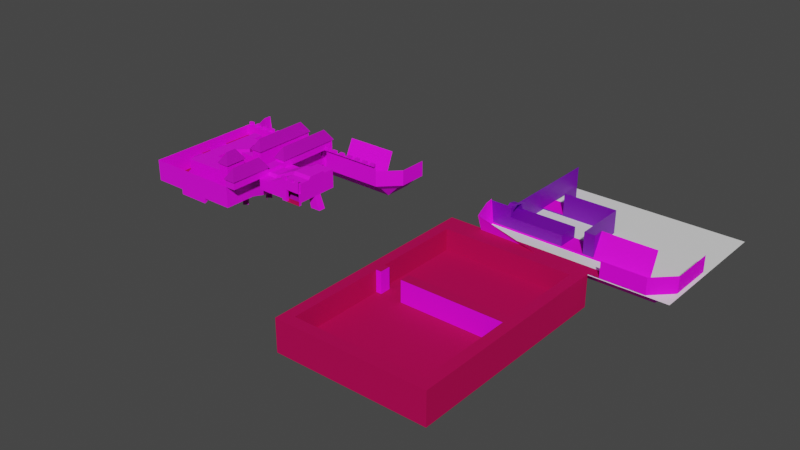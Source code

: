 # Source: sb_skatepark.blend  (saved by Blender 2.83.19; exported with 4.5.12 LTS)
import bpy
from mathutils import Matrix  # noqa: F401  (used for matrix-valued properties, if any)

bpy.ops.wm.read_factory_settings(use_empty=True)
scene = bpy.context.scene
scene.name = 'Scene'

# ---- collections
col_object = bpy.data.collections.new('Object'); scene.collection.children.link(col_object)
col_scene = bpy.data.collections.new('Scene'); scene.collection.children.link(col_scene)

# ---- images (referenced by path relative to the original .blend; pixels are not part of the script)
import os
ASSET_DIR = os.environ.get("B2B_ASSET_DIR", "")  # directory of the original .blend (textures are referenced by path, not embedded)
HERE = os.path.dirname(os.path.abspath(__file__))  # packed textures are extracted next to this script under _unpacked/

def load_image(name, relpath, width, height, colorspace="sRGB"):
    """Load a texture the original file referenced (path relative to the .blend, or extracted next to this script)."""
    p = next((c for c in (os.path.join(HERE, relpath), os.path.join(ASSET_DIR, relpath)) if relpath and os.path.exists(c)), "")
    if p:
        img = bpy.data.images.load(p, check_existing=True)
        img.name = name
    else:  # same state as the original file: an image datablock whose file is absent (Cycles renders it pink)
        img = bpy.data.images.new(name, width, height)
        img.source = "FILE"
        img.filepath = "//" + (relpath or name)
    img.colorspace_settings.name = colorspace
    return img
img_tx_floor_png_003 = load_image('tx_floor.png.003', 'tx_floor.png', 1024, 1024, 'sRGB')
img_tx_wall_black_200_png = load_image('tx_wall_black_200.png', 'tx_wall_black_200.png', 1024, 1024, 'sRGB')
img_tx_plank_flooring_200_png = load_image('tx_plank_flooring_200.png', 'tx_plank_flooring_200.png', 1024, 1024, 'sRGB')
img_tx_wall_black_200_png_001 = load_image('tx_wall_black_200.png.001', 'tx_wall_black_200.png', 1024, 1024, 'sRGB')
img_tx_floor_png_001 = load_image('tx_floor.png.001', 'tx_floor.png', 1024, 1024, 'sRGB')
img_tx_cliff_floor_200_png_003 = load_image('tx_cliff_floor_200.png.003', 'tx_cliff_floor_200.png', 1024, 1024, 'sRGB')
img_tx_wall_png_001 = load_image('tx_wall.png.001', 'tx_wall.png', 1024, 1024, 'sRGB')
img_tx_grass_200_png = load_image('tx_grass_200.png', 'tx_grass_200.png', 1024, 1024, 'sRGB')
img_tx_cliff_floor_200_png_001 = load_image('tx_cliff_floor_200.png.001', 'tx_cliff_floor_200.png', 1024, 1024, 'sRGB')

# ---- materials (node trees are filled in below, after node groups)
mat_tri_planks = bpy.data.materials.new('tri_planks')
mat_tri_planks.use_transparent_shadow = False
mat_wall = bpy.data.materials.new('Wall')
mat_wall.use_transparent_shadow = False
mat_uv_planks_001 = bpy.data.materials.new('uv_Planks.001')
mat_uv_planks_001.use_transparent_shadow = False
mat_wall_001 = bpy.data.materials.new('Wall.001')
mat_wall_001.use_transparent_shadow = False
mat_carpet2_001 = bpy.data.materials.new('Carpet2.001')
mat_carpet2_001.use_transparent_shadow = False
mat_cavewall_001 = bpy.data.materials.new('CaveWall.001')
mat_cavewall_001.use_transparent_shadow = False
mat_uv_wall_001 = bpy.data.materials.new('uv_Wall.001')
mat_uv_wall_001.use_transparent_shadow = False
mat_walls = bpy.data.materials.new('Walls')
mat_walls.use_transparent_shadow = False
mat_grass = bpy.data.materials.new('Grass')
mat_grass.use_transparent_shadow = False
mat_uv_riverrock = bpy.data.materials.new('uv_RiverRock')
mat_uv_riverrock.use_transparent_shadow = False

# ---- material node trees
mat_tri_planks.use_nodes = True; mat_tri_planks.node_tree.nodes.clear()
_N = mat_tri_planks.node_tree.nodes; _L = mat_tri_planks.node_tree.links
n0 = _N.new('ShaderNodeBsdfPrincipled'); n0.name = 'Principled BSDF'; n0.location = (10, 300)
n0.distribution = 'GGX'
n0.subsurface_method = 'BURLEY'
n0.inputs[2].default_value = 0.7292
n0.inputs[3].default_value = 1.45
n0.inputs[13].default_value = 0.2188
n0.inputs[27].default_value = (0.0, 0.0, 0.0, 1.0)
n0.inputs[28].default_value = 1.0
n1 = _N.new('ShaderNodeOutputMaterial'); n1.name = 'Material Output'; n1.location = (300, 300)
n2 = _N.new('ShaderNodeTexCoord'); n2.name = 'Texture Coordinate'; n2.location = (-969, 125)
n3 = _N.new('ShaderNodeMapping'); n3.name = 'Mapping'; n3.location = (-750, 167)
n3.inputs[3].default_value = (4.0, 4.0, 2.0)
n4 = _N.new('ShaderNodeTexImage'); n4.name = 'Image Texture'; n4.location = (-545, 219)
n4.image = img_tx_floor_png_003
n4.projection = 'BOX'
n4.interpolation = 'Closest'
n5 = _N.new('ShaderNodeVectorMath'); n5.name = 'Vector Math'; n5.location = (-229, 293)
n5.operation = 'MULTIPLY'
n6 = _N.new('ShaderNodeRGB'); n6.name = 'RGB'; n6.location = (-440, 420)
n6.outputs[0].default_value = (0.5029, 0.08438, 0.08438, 1.0)
_L.new(n0.outputs[0], n1.inputs[0])
_L.new(n2.outputs[0], n3.inputs[0])
_L.new(n3.outputs[0], n4.inputs[0])
_L.new(n4.outputs[0], n5.inputs[0])
_L.new(n5.outputs[0], n0.inputs[0])
_L.new(n6.outputs[0], n5.inputs[1])
n1.is_active_output = True
mat_wall.use_nodes = True; mat_wall.node_tree.nodes.clear()
mat_uv_planks_001.use_nodes = True; mat_uv_planks_001.node_tree.nodes.clear()
_N = mat_uv_planks_001.node_tree.nodes; _L = mat_uv_planks_001.node_tree.links
n0 = _N.new('ShaderNodeBsdfPrincipled'); n0.name = 'Principled BSDF'; n0.location = (10, 300)
n0.distribution = 'GGX'
n0.subsurface_method = 'BURLEY'
n0.inputs[2].default_value = 0.7292
n0.inputs[3].default_value = 1.45
n0.inputs[13].default_value = 0.2188
n0.inputs[27].default_value = (0.0, 0.0, 0.0, 1.0)
n0.inputs[28].default_value = 1.0
n1 = _N.new('ShaderNodeOutputMaterial'); n1.name = 'Material Output'; n1.location = (300, 300)
n2 = _N.new('ShaderNodeTexImage'); n2.name = 'Image Texture'; n2.location = (-545, 219)
n2.image = img_tx_plank_flooring_200_png
n2.interpolation = 'Closest'
n3 = _N.new('ShaderNodeRGB'); n3.name = 'RGB'; n3.location = (-440, -80)
n3.outputs[0].default_value = (0.5, 0.5, 0.5, 1.0)
n4 = _N.new('ShaderNodeVectorMath'); n4.name = 'Vector Math'; n4.location = (-220, 80)
n4.operation = 'MULTIPLY'
_L.new(n0.outputs[0], n1.inputs[0])
_L.new(n2.outputs[0], n4.inputs[0])
_L.new(n4.outputs[0], n0.inputs[0])
_L.new(n3.outputs[0], n4.inputs[1])
n1.is_active_output = True
mat_wall_001.use_nodes = True; mat_wall_001.node_tree.nodes.clear()
mat_carpet2_001.use_nodes = True; mat_carpet2_001.node_tree.nodes.clear()
_N = mat_carpet2_001.node_tree.nodes; _L = mat_carpet2_001.node_tree.links
n0 = _N.new('ShaderNodeBsdfPrincipled'); n0.name = 'Principled BSDF'; n0.location = (10, 300)
n0.distribution = 'GGX'
n0.subsurface_method = 'BURLEY'
n0.inputs[2].default_value = 0.7292
n0.inputs[3].default_value = 1.45
n0.inputs[13].default_value = 0.2188
n0.inputs[27].default_value = (0.0, 0.0, 0.0, 1.0)
n0.inputs[28].default_value = 1.0
n1 = _N.new('ShaderNodeOutputMaterial'); n1.name = 'Material Output'; n1.location = (300, 300)
n2 = _N.new('ShaderNodeTexCoord'); n2.name = 'Texture Coordinate'; n2.location = (-969, 125)
n3 = _N.new('ShaderNodeMapping'); n3.name = 'Mapping'; n3.location = (-750, 167)
n3.inputs[3].default_value = (4.0, 4.0, 2.0)
n4 = _N.new('ShaderNodeTexImage'); n4.name = 'Image Texture'; n4.location = (-545, 219)
n4.image = img_tx_floor_png_001
n4.projection = 'BOX'
n4.interpolation = 'Closest'
n5 = _N.new('ShaderNodeVectorMath'); n5.name = 'Vector Math'; n5.location = (-229, 293)
n5.operation = 'MULTIPLY'
n6 = _N.new('ShaderNodeRGB'); n6.name = 'RGB'; n6.location = (-440, 420)
n6.outputs[0].default_value = (0.5029, 0.08438, 0.08438, 1.0)
_L.new(n0.outputs[0], n1.inputs[0])
_L.new(n2.outputs[0], n3.inputs[0])
_L.new(n3.outputs[0], n4.inputs[0])
_L.new(n4.outputs[0], n5.inputs[0])
_L.new(n5.outputs[0], n0.inputs[0])
_L.new(n6.outputs[0], n5.inputs[1])
n1.is_active_output = True
mat_cavewall_001.use_nodes = True; mat_cavewall_001.node_tree.nodes.clear()
_N = mat_cavewall_001.node_tree.nodes; _L = mat_cavewall_001.node_tree.links
n0 = _N.new('ShaderNodeBsdfPrincipled'); n0.name = 'Principled BSDF'; n0.location = (10, 300)
n0.distribution = 'GGX'
n0.subsurface_method = 'BURLEY'
n0.inputs[2].default_value = 0.7292
n0.inputs[3].default_value = 1.45
n0.inputs[13].default_value = 0.2188
n0.inputs[27].default_value = (0.0, 0.0, 0.0, 1.0)
n0.inputs[28].default_value = 1.0
n1 = _N.new('ShaderNodeOutputMaterial'); n1.name = 'Material Output'; n1.location = (300, 300)
n2 = _N.new('ShaderNodeTexCoord'); n2.name = 'Texture Coordinate'; n2.location = (-969, 125)
n3 = _N.new('ShaderNodeMapping'); n3.name = 'Mapping'; n3.location = (-750, 167)
n3.inputs[3].default_value = (16.0, 16.0, 4.0)
n4 = _N.new('ShaderNodeTexImage'); n4.name = 'Image Texture'; n4.location = (-545, 219)
n4.image = img_tx_cliff_floor_200_png_003
n4.projection = 'BOX'
n4.interpolation = 'Closest'
n5 = _N.new('ShaderNodeVectorMath'); n5.name = 'Vector Math'; n5.location = (-229, 293)
n5.operation = 'MULTIPLY'
n6 = _N.new('ShaderNodeRGB'); n6.name = 'RGB'; n6.location = (-440, 420)
n6.outputs[0].default_value = (1.0, 1.0, 1.0, 1.0)
_L.new(n0.outputs[0], n1.inputs[0])
_L.new(n2.outputs[0], n3.inputs[0])
_L.new(n3.outputs[0], n4.inputs[0])
_L.new(n4.outputs[0], n5.inputs[0])
_L.new(n5.outputs[0], n0.inputs[0])
_L.new(n6.outputs[0], n5.inputs[1])
n1.is_active_output = True
mat_uv_wall_001.use_nodes = True; mat_uv_wall_001.node_tree.nodes.clear()
_N = mat_uv_wall_001.node_tree.nodes; _L = mat_uv_wall_001.node_tree.links
n0 = _N.new('ShaderNodeBsdfPrincipled'); n0.name = 'Principled BSDF'; n0.location = (10, 300)
n0.distribution = 'GGX'
n0.subsurface_method = 'BURLEY'
n0.inputs[3].default_value = 1.45
n0.inputs[27].default_value = (0.0, 0.0, 0.0, 1.0)
n0.inputs[28].default_value = 1.0
n1 = _N.new('ShaderNodeOutputMaterial'); n1.name = 'Material Output'; n1.location = (300, 300)
n2 = _N.new('ShaderNodeTexImage'); n2.name = 'Image Texture'; n2.location = (-280, 275)
n2.image = img_tx_wall_black_200_png_001
n2.interpolation = 'Closest'
_L.new(n0.outputs[0], n1.inputs[0])
_L.new(n2.outputs[0], n0.inputs[0])
n1.is_active_output = True
mat_walls.use_nodes = True; mat_walls.node_tree.nodes.clear()
_N = mat_walls.node_tree.nodes; _L = mat_walls.node_tree.links
n0 = _N.new('ShaderNodeBsdfPrincipled'); n0.name = 'Principled BSDF'; n0.location = (10, 300)
n0.distribution = 'GGX'
n0.subsurface_method = 'BURLEY'
n0.inputs[3].default_value = 1.45
n0.inputs[27].default_value = (0.0, 0.0, 0.0, 1.0)
n0.inputs[28].default_value = 1.0
n1 = _N.new('ShaderNodeOutputMaterial'); n1.name = 'Material Output'; n1.location = (300, 300)
n2 = _N.new('ShaderNodeTexImage'); n2.name = 'Image Texture'; n2.location = (-540, 280)
n2.image = img_tx_wall_png_001
n2.projection = 'BOX'
n2.interpolation = 'Closest'
n3 = _N.new('ShaderNodeTexCoord'); n3.name = 'Texture Coordinate'; n3.location = (-960, 180)
n4 = _N.new('ShaderNodeMapping'); n4.name = 'Mapping'; n4.location = (-740, 220)
n4.inputs[3].default_value = (32.0, 32.0, 2.0)
n5 = _N.new('ShaderNodeVectorMath'); n5.name = 'Vector Math'; n5.location = (-220, 320)
n5.operation = 'MULTIPLY'
n6 = _N.new('ShaderNodeRGB'); n6.name = 'RGB'; n6.location = (-440, -20)
n6.outputs[0].default_value = (0.1738, 0.5, 0.4262, 1.0)
_L.new(n0.outputs[0], n1.inputs[0])
_L.new(n2.outputs[0], n5.inputs[0])
_L.new(n3.outputs[0], n4.inputs[0])
_L.new(n4.outputs[0], n2.inputs[0])
_L.new(n5.outputs[0], n0.inputs[0])
_L.new(n6.outputs[0], n5.inputs[1])
n1.is_active_output = True
mat_grass.use_nodes = True; mat_grass.node_tree.nodes.clear()
_N = mat_grass.node_tree.nodes; _L = mat_grass.node_tree.links
n0 = _N.new('ShaderNodeBsdfPrincipled'); n0.name = 'Principled BSDF'; n0.location = (10, 300)
n0.distribution = 'GGX'
n0.subsurface_method = 'BURLEY'
n0.inputs[2].default_value = 0.7292
n0.inputs[3].default_value = 1.45
n0.inputs[13].default_value = 0.2188
n0.inputs[27].default_value = (0.0, 0.0, 0.0, 1.0)
n0.inputs[28].default_value = 1.0
n1 = _N.new('ShaderNodeOutputMaterial'); n1.name = 'Material Output'; n1.location = (300, 300)
n2 = _N.new('ShaderNodeTexCoord'); n2.name = 'Texture Coordinate'; n2.location = (-969, 125)
n3 = _N.new('ShaderNodeMapping'); n3.name = 'Mapping'; n3.location = (-750, 167)
n3.inputs[3].default_value = (4.0, 4.0, 2.0)
n4 = _N.new('ShaderNodeTexImage'); n4.name = 'Image Texture'; n4.location = (-545, 219)
n4.image = img_tx_grass_200_png
n4.projection = 'BOX'
n4.interpolation = 'Closest'
n5 = _N.new('ShaderNodeVectorMath'); n5.name = 'Vector Math'; n5.location = (-229, 293)
n5.operation = 'MULTIPLY'
n6 = _N.new('ShaderNodeRGB'); n6.name = 'RGB'; n6.location = (-440, 420)
n6.outputs[0].default_value = (1.0, 0.8845, 0.836, 1.0)
_L.new(n0.outputs[0], n1.inputs[0])
_L.new(n2.outputs[0], n3.inputs[0])
_L.new(n3.outputs[0], n4.inputs[0])
_L.new(n4.outputs[0], n5.inputs[0])
_L.new(n5.outputs[0], n0.inputs[0])
_L.new(n6.outputs[0], n5.inputs[1])
n1.is_active_output = True
mat_uv_riverrock.use_nodes = True; mat_uv_riverrock.node_tree.nodes.clear()
_N = mat_uv_riverrock.node_tree.nodes; _L = mat_uv_riverrock.node_tree.links
n0 = _N.new('ShaderNodeBsdfPrincipled'); n0.name = 'Principled BSDF'; n0.location = (10, 300)
n0.distribution = 'GGX'
n0.subsurface_method = 'BURLEY'
n0.inputs[3].default_value = 1.45
n0.inputs[27].default_value = (0.0, 0.0, 0.0, 1.0)
n0.inputs[28].default_value = 1.0
n1 = _N.new('ShaderNodeOutputMaterial'); n1.name = 'Material Output'; n1.location = (300, 300)
n2 = _N.new('ShaderNodeTexImage'); n2.name = 'Image Texture'; n2.location = (-540, 280)
n2.image = img_tx_cliff_floor_200_png_001
n2.interpolation = 'Closest'
n3 = _N.new('ShaderNodeVectorMath'); n3.name = 'Vector Math'; n3.location = (-220, 320)
n3.operation = 'MULTIPLY'
n4 = _N.new('ShaderNodeRGB'); n4.name = 'RGB'; n4.location = (-440, -20)
n4.outputs[0].default_value = (0.1738, 0.5, 0.4262, 1.0)
_L.new(n0.outputs[0], n1.inputs[0])
_L.new(n2.outputs[0], n3.inputs[0])
_L.new(n3.outputs[0], n0.inputs[0])
_L.new(n4.outputs[0], n3.inputs[1])
n1.is_active_output = True

# ---- world
world_world = bpy.data.worlds.new('World'); scene.world = world_world
world_world.use_nodes = True; world_world.node_tree.nodes.clear()
_N = world_world.node_tree.nodes; _L = world_world.node_tree.links
n0 = _N.new('ShaderNodeOutputWorld'); n0.name = 'World Output'; n0.location = (300, 300)
n1 = _N.new('ShaderNodeBackground'); n1.name = 'Background'; n1.location = (10, 300)
n1.inputs[0].default_value = (0.05088, 0.05088, 0.05088, 1.0)
_L.new(n1.outputs[0], n0.inputs[0])
n0.is_active_output = True
world_world.color = (0.05088, 0.05088, 0.05088)
world_world.use_sun_shadow = False
world_world.sun_shadow_jitter_overblur = 0.0

# ---- meshes
me_plane = bpy.data.meshes.new('Plane')
me_plane.from_pydata([(-36.0, -36.0, -8.0), (-36.0, -4.0, -8.0), (12.0, -36.0, -8.0), (12.0, -4.0, -8.0), (-36.0, -76.0, -8.0), (-36.0, -40.0, -8.0), (12.0, -76.0, -8.0), (12.0, -40.0, -8.0), (-40.0, -80.0, 0.0), (16.0, -80.0, 0.0), (-40.0, 0.0, 0.0), (16.0, 0.0, 0.0), (-40.0, 4.0, 0.0), (20.0, 4.0, 0.0), (-40.0, 0.0, 0.0), (20.0, 0.0, 0.0), (-40.0, -80.0, -12.0), (16.0, -80.0, -12.0), (16.0, 0.0, -12.0), (-40.0, 0.0, -12.0), (-40.0, 4.0, -4.0), (20.0, 4.0, -4.0), (-36.0, -4.0, 2.384e-07), (-36.0, -36.0, 2.384e-07), (12.0, -36.0, 2.384e-07), (12.0, -4.0, 2.384e-07), (12.0, -5.714, 0.0), (12.0, -76.0, 2.384e-07), (12.0, -40.0, 2.384e-07), (-36.0, -40.0, 2.384e-07), (-36.0, -76.0, 2.384e-07), (-36.0, -74.29, 0.0), (-26.0, -36.0, -8.0), (-26.0, -40.0, -8.0), (-34.0, -36.0, -8.0), (-34.0, -40.0, -8.0), (-26.0, -40.0, 2.384e-07), (-26.0, -36.0, 2.384e-07), (-34.0, -40.0, 2.384e-07), (-34.0, -36.0, 2.384e-07)], [], [(0, 1, 22, 23), (1, 3, 25, 22), (3, 2, 24, 26, 25), (1, 0, 2, 3), (4, 5, 29, 31, 30), (7, 6, 27, 28), (6, 4, 30, 27), (5, 4, 6, 7), (13, 12, 14, 15), (17, 16, 19, 18), (10, 19, 16, 8), (8, 16, 17, 9), (9, 17, 18, 11), (11, 18, 19, 10), (12, 13, 21, 20), (12, 20, 14), (13, 15, 21), (28, 27, 30, 31, 8, 9), (10, 23, 22, 25, 26, 11), (28, 9, 11), (11, 26, 24), (23, 10, 29), (10, 8, 29), (28, 11, 24), (8, 31, 29), (24, 37, 36, 28), (33, 36, 37, 32), (32, 34, 35, 33), (38, 39, 23, 29), (34, 39, 38, 35), (29, 5, 35, 38), (28, 36, 33, 7), (23, 39, 34, 0), (2, 32, 37, 24)])
me_plane.polygons.foreach_set('material_index', [0, 0, 0, 0, 0, 0, 0, 0, 0, 0, 0, 0, 0, 0, 1, 1, 1, 0, 0, 0, 0, 0, 0, 0, 0, 0, 1, 0, 0, 1, 1, 1, 1, 1])
_uv = me_plane.uv_layers.new(name='UVMap')
_uv.uv.foreach_set('vector', [0.375, 0.0, 0.375, 0.25, 0.5417, 0.25, 0.5417, 0.0, 0.375, 0.25, 0.375, 0.5, 0.5417, 0.5, 0.5417, 0.25, 0.375, 0.5, 0.375, 0.75, 0.5417, 0.75, 0.5417, 0.5134, 0.5417, 0.5, 0.125, 0.5, 0.125, 0.75, 0.375, 0.75, 0.375, 0.5, 0.375, 0.0, 0.375, 0.25, 0.5417, 0.25, 0.5417, 0.0119, 0.5417, 0.0, 0.375, 0.5, 0.375, 0.75, 0.5417, 0.75, 0.5417, 0.5, 0.375, 0.75, 0.375, 1.0, 0.5417, 1.0, 0.5417, 0.75, 0.125, 0.5, 0.125, 0.75, 0.375, 0.75, 0.375, 0.5, 0.0, 0.0, 0.0, 0.0, 0.0, 0.0, 0.0, 0.0, 1.0, 0.0, 0.0, 0.0, 0.0, 1.0, 1.0, 1.0, 0.0, 1.0, 0.0, 1.0, 0.0, 0.0, 0.0, 0.0, 0.0, 0.0, 0.0, 0.0, 1.0, 0.0, 1.0, 0.0, 1.0, 0.0, 1.0, 0.0, 1.0, 1.0, 1.0, 1.0, 1.0, 1.0, 1.0, 1.0, 0.0, 1.0, 0.0, 1.0, 0.0, 0.0, 0.0, 0.0, 0.0, 0.0, 0.0, 0.0, 0.0, 0.0, 0.0, 0.0, 0.0, 0.0, 0.0, 0.0, 0.0, 0.0, 0.0, 0.0, 0.9286, 0.5, 0.9286, 0.05, 0.07143, 0.05, 0.07143, 0.07143, 0.0, 0.0, 1.0, 0.0, 0.0, 1.0, 0.07143, 0.55, 0.07143, 0.95, 0.9286, 0.95, 0.9286, 0.9286, 1.0, 1.0, 0.9286, 0.5, 1.0, 0.0, 1.0, 1.0, 1.0, 1.0, 0.9286, 0.9286, 0.9286, 0.55, 0.07143, 0.55, 0.0, 1.0, 0.07143, 0.5, 0.0, 1.0, 0.0, 0.0, 0.07143, 0.5, 0.9286, 0.5, 1.0, 1.0, 0.9286, 0.55, 0.0, 0.0, 0.07143, 0.07143, 0.07143, 0.5, 0.9286, 0.55, 0.7857, 0.55, 0.7857, 0.5, 0.9286, 0.5, 0.6429, 0.5167, 0.6429, 0.5167, 0.6429, 0.5333, 0.6429, 0.5333, 0.6429, 0.5333, 0.3571, 0.5333, 0.3571, 0.5167, 0.6429, 0.5167, 0.6429, 0.5, 0.6429, 0.55, 0.07143, 0.55, 0.07143, 0.5, 0.3571, 0.5333, 0.3571, 0.5333, 0.3571, 0.5167, 0.3571, 0.5167, 0.07143, 0.5, 0.375, 0.25, 0.3571, 0.5167, 0.6429, 0.5, 0.9286, 0.5, 0.7857, 0.5, 0.6429, 0.5167, 0.375, 0.5, 0.07143, 0.55, 0.6429, 0.55, 0.3571, 0.5333, 0.375, 0.0, 0.375, 0.75, 0.6429, 0.5333, 0.6429, 0.5333, 0.9286, 0.55])
me_plane.materials.append(mat_tri_planks)
me_plane.materials.append(mat_wall)
me_plane.use_remesh_fix_poles = True
me_plane.use_remesh_preserve_attributes = False
me_plane.use_mirror_vertex_groups = False
me_plane.update()
me_level2_001 = bpy.data.meshes.new('Level2.001')
me_level2_001.from_pydata([(-4.0, -4.0, 0.0), (4.0, -4.0, 0.0), (-4.0, 7.0, 0.0), (4.0, 7.0, 0.0), (-4.0, -4.0, 4.0), (4.0, -4.0, 4.0), (-4.0, 7.0, 4.0), (4.0, 7.0, 4.0), (-4.0, -4.0, -2.0), (4.0, -4.0, -2.0), (4.0, -12.0, 4.0), (-4.0, -12.0, 4.0), (4.0, -28.0, 0.0), (-4.0, -28.0, 0.0), (4.0, -28.0, 4.0), (-4.0, -28.0, 4.0), (4.0, -32.0, 0.0), (-4.0, -32.0, 0.0), (4.0, -32.0, 4.0), (-4.0, -32.0, 4.0), (4.0, -40.0, 0.0), (-4.0, -40.0, 0.0), (-8.0, -32.0, 0.0), (-8.0, -40.0, 0.0), (4.0, -40.0, 4.0), (-4.0, -40.0, 4.0), (-8.0, -32.0, 4.0), (-8.0, -40.0, 4.0), (1.414, -12.0, 3.0), (0.0, -10.59, 3.0), (0.0, -13.41, 3.0), (-1.414, -12.0, 3.0), (0.0, -10.3, 4.0), (0.0, -10.59, -4.0), (1.697, -12.0, 4.0), (1.414, -12.0, -4.0), (-4.0, -21.2, -4.0), (-4.0, -21.41, 4.0), (-1.697, -28.0, 4.0), (-1.414, -28.0, -4.0), (-1.948, -20.0, -4.0), (-1.586, -20.0, 4.0), (-4.0, -18.8, -4.0), (-4.0, -18.59, 4.0), (4.0, -21.2, -4.0), (4.0, -21.41, 4.0), (1.948, -20.0, -4.0), (1.586, -20.0, 4.0), (0.0, -29.7, 4.0), (0.0, -29.41, -4.0), (4.0, -18.8, -4.0), (4.0, -18.59, 4.0), (1.414, -28.0, -4.0), (1.697, -28.0, 4.0), (0.0, -26.59, -4.0), (0.0, -26.3, 4.0), (-8.0, -32.0, -2.0), (-8.0, -40.0, -2.0), (-8.0, -36.0, 0.0), (-20.0, -32.0, -2.0), (-20.0, -40.0, -2.0), (-20.0, -36.0, 0.0), (-20.0, -32.0, 0.0), (-20.0, -40.0, 0.0), (-20.0, -32.0, 4.0), (-20.0, -40.0, 4.0), (-24.0, -40.0, 0.0), (-24.0, -32.0, 4.0), (-24.0, -40.0, 4.0), (-32.0, -40.0, 4.0), (-32.0, -32.0, 4.0), (-32.0, -40.0, 0.0), (-24.0, -32.0, -4.768e-07), (-32.0, -32.0, -4.768e-07), (-28.0, -32.0, -4.768e-07), (4.0, -32.0, 8.0), (-24.0, -32.0, 8.0), (-20.0, -32.0, 8.0), (-8.0, -32.0, 8.0), (-4.0, -32.0, 8.0), (-32.0, -24.0, 4.0), (-24.0, -24.0, 4.0), (-32.0, -32.0, 8.0), (-32.0, -40.0, 8.0), (-24.0, -40.0, 8.0), (-20.0, -40.0, 8.0), (-8.0, -40.0, 8.0), (-4.0, -40.0, 8.0), (4.0, -40.0, 8.0), (-28.0, -24.0, -4.768e-07), (-32.0, -24.0, 8.0), (-24.0, -24.0, 8.0), (-32.0, -20.0, 4.0), (-24.0, -20.0, 4.0), (-32.0, -20.0, 8.0), (-24.0, -20.0, 8.0), (-26.0, -24.0, 2.0), (-30.0, -24.0, 2.0), (-24.0, -16.0, 4.0), (-32.0, -16.0, 4.0), (-24.0, -16.0, 8.0), (-32.0, -16.0, 8.0), (-30.0, -20.0, 2.0), (-26.0, -20.0, 2.0), (-32.0, -24.0, -4.768e-07), (-32.0, -16.0, -4.0), (-26.0, -16.0, 4.0), (-26.0, -16.0, -4.0), (-24.0, -8.0, 4.0), (-26.0, -8.0, 4.0), (-32.0, -8.0, 4.0), (-30.0, -8.0, 4.0), (-32.0, -6.0, 4.0), (-30.0, -6.0, 4.0), (-24.0, -6.0, 4.0), (-26.0, -6.0, 4.0), (-32.0, -8.0, -4.0), (-24.0, -6.0, -3.0), (-30.0, -6.0, 0.0), (-32.0, 0.0, 4.0), (-30.0, 0.0, 4.0), (-30.0, -8.0, -4.0), (-26.0, -8.0, -4.0), (-30.0, 0.0, 0.0), (-26.0, 0.0, 0.0), (-26.0, -6.0, -3.0), (-24.0, -6.0, 8.0), (-24.0, -8.0, 8.0), (-32.0, -8.0, 8.0), (-26.0, -8.0, 4.0), (-26.0, -6.0, 4.0), (-30.0, -8.0, 4.0), (-30.0, -6.0, 4.0), (-24.0, 0.0, 0.0), (-24.0, 0.0, 4.0), (-24.0, 0.0, 8.0), (-32.0, -6.0, 8.0), (-32.0, 0.0, 8.0), (-32.0, 4.0, 4.0), (-30.0, 4.0, 4.0), (-24.0, 4.0, 4.0), (-24.0, 4.0, 8.0), (-20.0, 0.0, 4.0), (-20.0, 0.0, 8.0), (-20.0, 4.0, 4.0), (-20.0, 4.0, 8.0), (-20.0, -4.0, 4.0), (-20.0, -4.0, 8.0), (-20.0, 0.0, 0.0), (-20.0, -4.0, 0.0), (-18.0, 2.0, 4.0), (-16.0, 2.0, 4.0), (-14.0, 4.0, 4.0), (-20.0, 4.0, 0.0), (-18.0, 2.0, 0.0), (-16.0, 2.0, 0.0), (-14.0, 4.0, 0.0), (-12.0, -4.0, 4.0), (-12.0, -4.0, 8.0), (-12.0, 4.0, 4.0), (-12.0, 4.0, 0.0), (-12.0, 0.0, 8.0), (-16.0, -4.0, 0.0), (-16.0, -4.0, 4.0), (-16.0, -4.0, 8.0), (-12.0, 0.0, 4.0), (-12.0, 0.0, 0.0), (-16.0, 0.0, 4.0), (-16.0, 0.0, 0.0), (-12.0, -8.0, 4.0), (-12.0, -8.0, 8.0), (-16.0, -8.0, 4.0), (-16.0, -8.0, 8.0), (-4.0, -16.0, 4.0), (-4.0, -24.0, 4.0), (4.0, -24.0, 4.0), (4.0, -28.0, 8.0), (-4.0, -28.0, 8.0), (-4.0, -24.0, 8.0), (4.0, -12.0, 8.0), (-4.0, -12.0, 8.0), (-4.0, -16.0, 8.0), (-4.0, -4.0, 8.0), (4.0, -4.0, 8.0), (-10.0, -12.0, 4.0), (-14.0, -12.0, 4.0), (-8.0, -16.0, 4.0), (-8.0, -24.0, 4.0), (-14.0, -16.0, 4.0), (-18.0, -16.0, 4.0), (-14.0, -24.0, 4.0), (-18.0, -24.0, 4.0), (-10.0, -12.0, 8.0), (-14.0, -12.0, 8.0), (-8.0, -16.0, 8.0), (-8.0, -24.0, 8.0), (-14.0, -16.0, 8.0), (-18.0, -16.0, 8.0), (-14.0, -24.0, 8.0), (-18.0, -24.0, 8.0), (4.0, 7.0, 8.0), (8.0, -29.0, 8.0), (20.0, -28.0, 12.0), (28.0, -28.0, 13.0), (-1.414, -28.0, 3.0), (0.0, -29.41, 3.0), (0.0, -26.59, 3.0), (1.414, -28.0, 3.0), (0.0, -13.41, -4.0), (0.0, -13.7, 4.0), (-1.414, -12.0, -4.0), (-1.697, -12.0, 4.0), (0.0, -29.7, 3.5), (-1.697, -28.0, 3.5), (0.0, -26.3, 3.5), (1.697, -28.0, 3.5), (0.0, -13.7, 3.5), (-1.697, -12.0, 3.5), (0.0, -10.3, 3.5), (1.697, -12.0, 3.5), (-4.0, -21.2, 3.0), (-4.0, -18.8, 3.0), (-1.948, -20.0, 3.0), (4.0, -21.2, 3.0), (1.948, -20.0, 3.0), (4.0, -18.8, 3.0), (-4.0, -21.41, 3.5), (-4.0, -18.59, 3.5), (-1.586, -20.0, 3.5), (4.0, -21.41, 3.5), (1.586, -20.0, 3.5), (4.0, -18.59, 3.5), (4.0, -11.51, -0.1227), (4.0, -12.49, -0.1227), (4.0, -12.51, 0.0), (4.0, -12.0, 0.5057), (4.0, -11.49, 0.0), (4.0, -12.0, -0.07185), (-4.0, -12.49, -0.1227), (-4.0, -11.51, -0.1227), (-4.0, -11.49, 0.0), (-4.0, -12.0, 0.5057), (-4.0, -12.51, 0.0), (-4.0, -12.0, -0.07185), (-4.0, -20.49, -1.877), (-4.0, -19.51, -1.877), (-4.0, -20.0, -1.928), (4.0, -19.51, -1.877), (4.0, -20.49, -1.877), (4.0, -20.0, -1.928), (-26.0, -6.0, 3.75), (-26.0, -8.0, 3.75), (-30.0, -6.0, 3.75), (-30.0, -8.0, 3.75), (-32.0, 4.0, 8.0), (-30.0, 4.0, 8.0), (-18.0, 4.0, 8.0), (-16.0, 4.0, 8.0), (-14.0, 4.0, 8.0), (-12.0, 4.0, 8.0), (-4.0, 7.0, 8.0), (-4.0, 8.0, 0.0), (4.0, 8.0, 0.0), (-4.0, 8.0, 4.0), (4.0, 8.0, 4.0), (-4.0, 8.0, 8.0), (4.0, 8.0, 8.0), (32.0, 13.0, -6.0), (-4.0, 9.0, 8.0), (4.0, 9.0, -2.0), (4.0, 9.0, 8.0), (8.0, 9.0, -2.0), (-8.0, 9.0, -2.0), (-8.0, 6.0, 0.0), (-32.0, 6.0, 8.0), (-8.0, 6.0, 8.0), (8.0, 6.0, 0.0), (-31.0, 6.0, 6.0), (8.0, 6.0, 8.0), (-32.0, 5.0, 8.0), (-30.15, 6.0, 8.0), (-28.31, 6.0, 8.0), (-26.46, 6.0, 8.0), (-24.62, 6.0, 8.0), (-22.77, 6.0, 8.0), (-20.92, 6.0, 8.0), (-19.08, 6.0, 8.0), (-17.23, 6.0, 8.0), (-15.38, 6.0, 8.0), (-13.54, 6.0, 8.0), (-11.69, 6.0, 8.0), (-9.846, 6.0, 8.0), (-30.15, 5.0, 8.0), (-28.31, 5.0, 8.0), (-26.46, 5.0, 8.0), (-24.62, 5.0, 8.0), (-22.77, 5.0, 8.0), (-20.92, 5.0, 8.0), (-19.08, 5.0, 8.0), (-17.23, 5.0, 8.0), (-15.38, 5.0, 8.0), (-13.54, 5.0, 8.0), (-11.69, 5.0, 8.0), (-9.846, 5.0, 8.0), (-9.846, 6.0, 9.0), (-8.0, 6.0, 9.0), (-9.846, 5.0, 9.0), (-8.0, 5.0, 9.0), (-32.0, 6.0, 9.0), (-32.0, 5.0, 9.0), (-30.15, 6.0, 9.0), (-28.31, 6.0, 9.0), (-26.46, 6.0, 9.0), (-24.62, 6.0, 9.0), (-22.77, 6.0, 9.0), (-20.92, 6.0, 9.0), (-19.08, 6.0, 9.0), (-17.23, 6.0, 9.0), (-15.38, 6.0, 9.0), (-13.54, 6.0, 9.0), (-11.69, 6.0, 9.0), (-30.15, 5.0, 9.0), (-28.31, 5.0, 9.0), (-26.46, 5.0, 9.0), (-24.62, 5.0, 9.0), (-22.77, 5.0, 9.0), (-20.92, 5.0, 9.0), (-19.08, 5.0, 9.0), (-17.23, 5.0, 9.0), (-15.38, 5.0, 9.0), (-13.54, 5.0, 9.0), (-11.69, 5.0, 9.0), (32.0, 6.0, 0.0), (32.0, 6.0, 8.0), (8.0, 5.0, 8.0), (32.0, 5.0, 8.0), (9.846, 6.0, 8.0), (11.69, 6.0, 8.0), (13.54, 6.0, 8.0), (15.38, 6.0, 8.0), (17.23, 6.0, 8.0), (19.08, 6.0, 8.0), (20.92, 6.0, 8.0), (22.77, 6.0, 8.0), (24.62, 6.0, 8.0), (26.46, 6.0, 8.0), (28.31, 6.0, 8.0), (30.15, 6.0, 8.0), (9.846, 5.0, 8.0), (11.69, 5.0, 8.0), (13.54, 5.0, 8.0), (15.38, 5.0, 8.0), (17.23, 5.0, 8.0), (19.08, 5.0, 8.0), (20.92, 5.0, 8.0), (22.77, 5.0, 8.0), (24.62, 5.0, 8.0), (26.46, 5.0, 8.0), (28.31, 5.0, 8.0), (30.15, 5.0, 8.0), (30.15, 6.0, 9.0), (32.0, 6.0, 9.0), (30.15, 5.0, 9.0), (32.0, 5.0, 9.0), (8.0, 6.0, 9.0), (8.0, 5.0, 9.0), (9.846, 6.0, 9.0), (11.69, 6.0, 9.0), (13.54, 6.0, 9.0), (15.38, 6.0, 9.0), (17.23, 6.0, 9.0), (19.08, 6.0, 9.0), (20.92, 6.0, 9.0), (22.77, 6.0, 9.0), (24.62, 6.0, 9.0), (9.846, 5.0, 9.0), (11.69, 5.0, 9.0), (13.54, 5.0, 9.0), (15.38, 5.0, 9.0), (17.23, 5.0, 9.0), (19.08, 5.0, 9.0), (20.92, 5.0, 9.0), (22.77, 5.0, 9.0), (24.62, 5.0, 9.0), (26.46, 6.0, 9.0), (28.31, 6.0, 9.0), (26.46, 5.0, 9.0), (28.31, 5.0, 9.0), (8.0, 9.0, 8.0), (4.0, 5.0, 8.0), (8.0, 9.0, 11.0), (4.0, 5.0, 11.0), (-8.0, 9.0, 8.0), (-8.0, 5.0, 8.0), (-4.0, 5.0, 8.0), (-4.0, 9.0, 11.0), (-8.0, 9.0, 11.0), (-4.0, 5.0, 11.0), (-8.0, 5.0, 11.0), (-31.0, 9.0, 0.0), (-4.0, 9.0, -2.0), (-31.0, 13.0, -6.0), (-8.0, 13.0, -6.0), (8.0, 13.0, -6.0), (8.0, 16.0, 0.0), (32.0, 9.0, -2.0), (-32.0, 16.0, 8.0), (-32.0, 13.0, 8.0), (-8.0, 16.0, 0.0), (-31.0, 16.0, 0.0), (39.0, 13.0, -4.768e-07), (36.0, 13.0, -2.0), (28.0, 16.0, -2.0), (28.0, 20.0, 8.0), (8.0, 20.0, 8.0), (32.0, 6.0, 6.0), (39.0, 13.0, 6.0), (39.0, 24.0, -4.768e-07), (36.0, 24.0, -2.0), (32.0, 24.0, -6.0), (28.0, 24.0, -2.0), (39.0, 24.0, 6.0), (-3.5, 9.5, 11.0), (-8.5, 9.5, 11.0), (-3.5, 4.5, 11.0), (-8.5, 4.5, 11.0), (-6.0, 7.0, 15.0), (4.0, 9.0, 11.0), (8.0, 5.0, 11.0), (8.5, 9.5, 11.0), (3.5, 9.5, 11.0), (8.5, 4.5, 11.0), (3.5, 4.5, 11.0), (6.0, 7.0, 15.0), (4.0, -16.0, 11.0), (8.5, -16.5, 11.0), (3.5, -16.5, 11.0), (8.0, -16.0, 11.0), (6.0, -14.0, 15.0), (8.0, -16.0, 8.0), (-4.0, -16.0, 8.0), (-8.0, -16.0, 8.0), (-4.0, -16.0, 11.0), (-8.0, -16.0, 11.0), (-3.5, -16.5, 11.0), (-8.5, -16.5, 11.0), (-6.0, -14.0, 15.0), (8.0, -28.0, 8.0), (8.0, -24.0, 8.0), (8.0, -24.0, 11.0), (4.0, -28.0, 11.0), (4.0, -24.0, 11.0), (8.0, -28.0, 11.0), (8.5, -23.5, 11.0), (3.5, -23.5, 11.0), (8.5, -28.5, 11.0), (3.5, -28.5, 11.0), (6.0, -26.0, 15.0), (4.0, -40.0, 8.0), (4.0, -40.0, 11.0), (8.5, -40.5, 11.0), (3.5, -40.5, 11.0), (8.0, -40.0, 11.0), (6.0, -38.0, 15.0), (8.0, -40.0, 8.0), (-8.0, -24.0, 8.0), (-4.0, -28.0, 8.0), (-4.0, -24.0, 8.0), (-8.0, -28.0, 8.0), (-4.0, -24.0, 11.0), (-8.0, -28.0, 11.0), (-8.0, -24.0, 11.0), (-4.0, -28.0, 11.0), (-3.5, -23.5, 11.0), (-8.5, -23.5, 11.0), (-3.5, -28.5, 11.0), (-8.5, -28.5, 11.0), (-6.0, -26.0, 15.0), (-8.0, -32.0, 8.0), (-8.0, -32.0, 11.0), (-3.5, -32.5, 11.0), (-8.5, -32.5, 11.0), (-4.0, -32.0, 11.0), (-6.0, -30.0, 15.0), (-4.0, -32.0, 8.0), (8.0, -16.0, 4.0), (8.0, -24.0, 4.0), (8.0, -28.0, 4.0), (8.0, -12.0, 8.0), (8.0, -12.0, 4.0), (12.0, -28.0, 8.0), (12.0, -12.0, 8.0), (12.0, -28.0, 4.0), (12.0, -12.0, 4.0), (28.0, -28.0, 5.0), (28.0, -12.0, 5.0), (20.75, -28.0, 12.0), (20.75, -12.0, 12.0), (28.0, -28.0, 12.0), (28.0, -12.0, 12.0), (22.0, -12.0, 12.0), (22.0, -12.0, 5.0), (22.0, -28.0, 5.0), (28.0, -24.0, 5.0), (28.0, -16.0, 5.0), (12.0, -24.0, 4.0), (12.0, -16.0, 4.0), (22.0, -28.0, 12.0), (20.0, -24.0, 5.0), (20.0, -16.0, 5.0), (22.0, -12.0, 4.0), (22.0, -28.0, 4.0), (20.0, -24.0, 4.0), (20.0, -16.0, 4.0), (25.0, -24.0, 5.0), (25.0, -16.0, 5.0), (28.0, -21.33, 5.0), (28.0, -18.67, 5.0), (25.0, -18.67, 5.0), (25.0, -21.33, 5.0), (30.0, -21.33, 0.0), (30.0, -18.67, 0.0), (26.0, -18.67, 0.0), (26.0, -21.33, 0.0), (28.0, -28.0, 8.5), (22.0, -28.0, 8.5), (17.0, -28.0, 4.0), (20.0, -29.0, 5.0), (28.0, -29.0, 5.0), (28.0, -29.0, 8.5), (28.0, -28.0, 4.0), (22.0, -28.0, 4.0), (28.0, -29.0, 4.0), (22.0, -29.0, 5.0), (20.0, -29.0, 12.0), (28.0, -29.0, 12.0), (21.6, -29.0, 12.0), (23.2, -29.0, 12.0), (24.8, -29.0, 12.0), (26.4, -29.0, 12.0), (21.6, -28.0, 12.0), (23.2, -28.0, 12.0), (24.8, -28.0, 12.0), (26.4, -28.0, 12.0), (26.4, -29.0, 13.0), (28.0, -29.0, 13.0), (26.4, -28.0, 13.0), (20.0, -28.0, 13.0), (20.0, -29.0, 13.0), (21.6, -29.0, 13.0), (23.2, -29.0, 13.0), (24.8, -29.0, 13.0), (21.6, -28.0, 13.0), (23.2, -28.0, 13.0), (24.8, -28.0, 13.0), (4.0, -16.0, 8.0), (4.0, -16.0, 4.0), (4.0, -24.0, 8.0), (4.0, -23.0, 9.0), (4.0, -17.0, 9.0), (8.0, -17.0, 9.0), (8.0, -23.0, 9.0), (8.0, -17.0, 10.0), (8.0, -23.0, 10.0), (4.0, -17.0, 10.0), (4.0, -23.0, 10.0), (12.0, -16.0, 8.0), (12.0, -24.0, 8.0), (12.0, -17.0, 9.0), (12.0, -23.0, 9.0), (20.75, -16.0, 12.0), (20.75, -24.0, 12.0), (20.75, -17.0, 13.0), (20.75, -23.0, 13.0), (28.0, -16.0, 12.0), (28.0, -24.0, 12.0), (28.0, -17.0, 13.0), (28.0, -23.0, 13.0), (8.0, -16.0, 10.0), (8.0, -24.0, 10.0), (4.0, -16.0, 10.0), (4.0, -24.0, 10.0), (22.0, -29.0, 8.5), (22.0, -29.0, 4.0), (20.0, -29.0, 8.5), (20.0, -29.0, 4.0), (28.0, -29.0, 4.0), (22.0, -29.0, 4.0)], [(394, 393), (498, 203), (202, 547)], [(0, 1, 3, 2), (3, 1, 5, 7), (0, 2, 6, 4), (1, 0, 8, 9), (15, 13, 242, 241, 11, 173, 174), (233, 238, 245, 247), (10, 235, 234, 12, 14, 175, 556), (5, 1, 236, 235, 10), (0, 4, 11, 241, 240), (12, 234, 233, 247, 249, 248), (12, 248, 244, 13), (8, 0, 240, 239), (9, 8, 239, 232), (244, 246, 245, 238, 242, 13), (12, 13, 17, 16), (15, 19, 17, 13), (12, 16, 18, 14), (16, 17, 21, 20), (23, 21, 58), (21, 23, 27, 25), (16, 20, 24, 18), (20, 21, 25, 24), (19, 26, 22, 17), (210, 31, 29, 33), (216, 209, 211, 217), (218, 32, 34, 219), (208, 30, 31, 210), (32, 211, 209, 34), (214, 55, 53, 215), (215, 53, 48, 212), (227, 43, 41, 228), (228, 41, 37, 226), (47, 45, 51), (229, 45, 47, 230), (230, 47, 51, 231), (212, 48, 38, 213), (213, 38, 55, 214), (41, 43, 37), (55, 38, 48, 53), (17, 22, 58), (21, 17, 58), (56, 58, 22), (23, 58, 57), (57, 58, 61, 60), (58, 56, 59, 61), (23, 57, 60, 63), (62, 59, 56, 22), (27, 23, 63, 65), (26, 64, 62, 22), (61, 59, 62), (60, 61, 63), (72, 74, 73, 71, 66, 63, 61, 62), (62, 64, 67, 72), (65, 63, 66, 68), (69, 71, 73, 70), (68, 66, 71, 69), (64, 26, 78, 77), (25, 27, 86, 87), (26, 19, 79, 78), (89, 74, 96), (104, 73, 74, 89), (97, 104, 89), (67, 74, 72), (69, 70, 82, 83), (24, 25, 87, 88), (27, 65, 85, 86), (14, 18, 75, 176), (68, 69, 83, 84), (65, 68, 84, 85), (18, 24, 88, 75), (67, 64, 77, 76), (82, 70, 80, 90), (81, 67, 76, 91), (80, 104, 97), (73, 104, 80, 70), (94, 92, 99, 101), (91, 95, 93, 81), (80, 92, 94, 90), (67, 81, 96), (74, 67, 96), (89, 96, 97), (93, 95, 100, 98), (92, 93, 98, 106, 99), (97, 102, 92, 80), (81, 93, 103, 96), (96, 103, 102, 97), (93, 92, 102, 103), (106, 98, 108, 109), (106, 107, 105, 99), (122, 107, 106, 109), (109, 108, 114, 115), (110, 111, 113, 112), (116, 110, 99, 105), (116, 121, 111, 110), (113, 118, 123, 120), (112, 113, 120, 119), (107, 122, 121, 116, 105), (121, 122, 125, 124, 123), (121, 118, 113, 111), (118, 121, 123), (115, 125, 122, 109), (125, 115, 114, 117), (114, 108, 127, 126), (100, 127, 108, 98), (128, 101, 99, 110), (129, 130, 132, 131), (251, 253, 252, 250), (129, 251, 250, 130), (133, 124, 125, 117), (134, 133, 117, 114), (135, 134, 114, 126), (112, 136, 128, 110), (137, 136, 112, 119), (120, 123, 133, 134), (120, 134, 140, 139), (119, 120, 139, 138), (138, 139, 255, 254), (119, 138, 254, 137), (140, 141, 255, 139), (141, 140, 144, 145), (140, 134, 142, 144), (134, 135, 143, 142), (142, 143, 147, 146), (142, 146, 149, 148), (150, 256, 144), (145, 144, 256), (150, 151, 257, 256), (257, 151, 152), (152, 258, 257), (144, 153, 154, 150), (151, 155, 156, 152), (150, 154, 155, 151), (144, 142, 148, 153), (162, 163, 167, 168), (157, 163, 171, 169), (152, 159, 259, 258), (156, 160, 159, 152), (160, 166, 165, 159), (146, 147, 164, 163), (149, 146, 163, 162), (168, 167, 165, 166), (163, 157, 165, 167), (259, 159, 165, 161), (158, 161, 165, 157), (169, 171, 185, 184), (163, 164, 172, 171), (158, 157, 169, 170), (149, 162, 168, 148), (153, 148, 154), (155, 154, 148, 168), (155, 168, 166, 160, 156), (15, 174, 178, 177), (175, 14, 176, 557), (10, 556, 555, 179), (173, 11, 180, 181), (7, 5, 183), (4, 6, 182), (4, 182, 180, 11), (5, 10, 179, 183), (15, 177, 79, 19), (174, 173, 186, 187), (184, 185, 189, 188), (188, 189, 191, 190), (186, 188, 190, 187), (188, 186, 194, 196), (189, 185, 193, 197), (187, 190, 198, 195), (191, 189, 197, 199), (190, 191, 199, 198), (184, 188, 196, 192), (181, 194, 186, 173), (174, 187, 195, 178), (169, 184, 192, 170), (172, 193, 185, 171), (182, 6, 260), (7, 183, 200), (260, 6, 7, 200), (196, 194, 192), (181, 180, 192, 194), (180, 182, 170, 192), (170, 182, 158), (259, 161, 158, 182, 260), (178, 195, 79, 177), (78, 79, 195, 198), (78, 198, 199, 77), (77, 199, 197, 76), (76, 197, 95, 91), (95, 197, 193, 100), (100, 193, 172, 127), (127, 172, 164, 126), (164, 147, 126), (126, 147, 143, 135), (39, 204, 206, 54), (49, 205, 204, 39), (52, 207, 205, 49), (54, 206, 207, 52), (35, 28, 30, 208), (219, 34, 209, 216), (217, 211, 32, 218), (33, 29, 28, 35), (204, 213, 214, 206), (205, 212, 213, 204), (207, 215, 212, 205), (206, 214, 215, 207), (31, 217, 218, 29), (30, 216, 217, 31), (28, 219, 216, 30), (29, 218, 219, 28), (40, 222, 220, 36), (42, 221, 222, 40), (46, 224, 225, 50), (44, 223, 224, 46), (222, 228, 226, 220), (221, 227, 228, 222), (224, 230, 231, 225), (223, 229, 230, 224), (235, 236, 237), (241, 242, 243), (238, 233, 237, 243), (243, 237, 232, 239), (244, 248, 249, 246), (246, 249, 247, 245), (1, 9, 232, 236), (236, 232, 237), (237, 233, 234), (234, 235, 237), (242, 238, 243), (243, 239, 240), (240, 241, 243), (130, 250, 252, 132), (132, 252, 253, 131), (131, 253, 251, 129), (7, 6, 263, 264), (6, 2, 261, 263), (3, 7, 264, 262), (2, 3, 262, 261), (264, 263, 265, 266), (262, 264, 266, 270, 269), (269, 270, 388, 271), (400, 272, 392, 268), (272, 273, 275, 392), (271, 388, 278, 276), (275, 273, 277, 274, 280, 281, 282, 283, 284, 285, 286, 287, 288, 289, 290, 291), (263, 261, 400, 268, 265), (279, 292, 321, 309), (302, 290, 320, 331), (291, 290, 302, 303), (393, 275, 305, 307), (289, 288, 300, 301), (291, 303, 306, 304), (287, 286, 298, 299), (303, 393, 307, 306), (285, 284, 296, 297), (290, 289, 319, 320), (283, 282, 294, 295), (301, 302, 331, 330), (281, 280, 292, 293), (310, 308, 309, 321), (305, 304, 306, 307), (320, 319, 330, 331), (318, 317, 328, 329), (316, 315, 326, 327), (314, 313, 324, 325), (312, 311, 322, 323), (274, 279, 309, 308), (289, 301, 330, 319), (280, 274, 308, 310), (300, 288, 318, 329), (293, 294, 323, 322), (287, 299, 328, 317), (282, 281, 311, 312), (298, 286, 316, 327), (275, 291, 304, 305), (295, 296, 325, 324), (285, 297, 326, 315), (284, 283, 313, 314), (296, 284, 314, 325), (297, 298, 327, 326), (283, 295, 324, 313), (286, 285, 315, 316), (294, 282, 312, 323), (299, 300, 329, 328), (281, 293, 322, 311), (288, 287, 317, 318), (292, 280, 310, 321), (276, 278, 336, 337, 338, 339, 340, 341, 342, 343, 344, 345, 346, 347, 333, 415, 332), (334, 348, 375, 365), (254, 255, 141, 145, 256, 257, 258, 259, 393, 303), (279, 254, 303, 302, 301, 300, 299, 298, 297, 296, 295, 294, 293, 292), (337, 349, 376, 367), (347, 346, 358, 359), (358, 346, 385, 387), (345, 344, 356, 357), (340, 339, 369, 370), (343, 342, 354, 355), (278, 334, 365, 364), (341, 340, 352, 353), (350, 338, 368, 377), (339, 338, 350, 351), (353, 354, 381, 380), (337, 336, 348, 349), (366, 364, 365, 375), (361, 360, 362, 363), (374, 373, 382, 383), (372, 371, 380, 381), (370, 369, 378, 379), (368, 367, 376, 377), (356, 344, 374, 383), (355, 356, 383, 382), (348, 336, 366, 375), (343, 355, 382, 373), (342, 341, 371, 372), (349, 350, 377, 376), (354, 342, 372, 381), (336, 278, 364, 366), (341, 353, 380, 371), (333, 347, 360, 361), (344, 343, 373, 374), (351, 352, 379, 378), (352, 340, 370, 379), (359, 335, 363, 362), (347, 359, 362, 360), (338, 337, 367, 368), (339, 351, 378, 369), (335, 333, 361, 363), (385, 384, 386, 387), (346, 345, 384, 385), (345, 357, 386, 384), (357, 358, 387, 386), (270, 388, 334, 389), (388, 270, 427, 390), (270, 389, 391, 427), (432, 391, 434, 436), (334, 388, 390, 428), (397, 395, 422, 424), (268, 392, 396, 395), (392, 393, 398, 396), (398, 393, 441, 443), (394, 268, 395, 397), (200, 266, 265, 260), (271, 276, 332, 405), (272, 400, 269, 271, 403, 402), (277, 273, 272, 399), (271, 405, 267, 403), (399, 272, 402, 401), (404, 408, 402, 403), (401, 407, 399), (401, 409, 406, 407), (401, 402, 408, 409), (399, 407, 277), (405, 332, 410, 411), (405, 411, 267), (404, 403, 267, 412), (404, 412, 413, 414), (332, 415, 410), (410, 415, 416), (411, 410, 417, 418), (419, 267, 411, 418), (420, 412, 267, 419), (416, 421, 417, 410), (262, 269, 400, 261), (395, 396, 423, 422), (396, 398, 425, 423), (423, 425, 426), (424, 426, 446, 444), (424, 422, 426), (422, 423, 426), (428, 390, 429, 431), (390, 427, 430, 429), (427, 391, 432, 430), (433, 432, 436, 438), (430, 432, 433), (431, 429, 433), (429, 430, 433), (558, 561, 448, 557), (434, 437, 435, 436), (436, 435, 438), (439, 334, 578), (431, 433, 438, 435), (428, 431, 435, 437), (434, 391, 580), (441, 440, 442, 443), (443, 442, 444, 445), (445, 444, 446), (426, 425, 445, 446), (425, 398, 443, 445), (397, 424, 444, 442), (394, 397, 442, 440), (557, 176, 581), (456, 450, 459, 461), (449, 452, 579), (452, 449, 453, 455), (449, 451, 454, 453), (451, 450, 456, 454), (457, 456, 461, 463), (454, 456, 457), (455, 453, 457), (453, 454, 457), (458, 464, 462, 459), (459, 462, 460, 461), (461, 460, 463), (447, 452, 462, 464), (455, 457, 463, 460), (452, 455, 460, 462), (450, 176, 458, 459), (467, 465, 471, 469), (465, 468, 470, 471), (476, 470, 479, 481), (466, 467, 469, 472), (472, 469, 473, 475), (469, 471, 474, 473), (471, 470, 476, 474), (477, 476, 481, 483), (474, 476, 477), (475, 473, 477), (473, 474, 477), (478, 484, 482, 479), (479, 482, 480, 481), (481, 480, 483), (466, 472, 482, 484), (475, 477, 483, 480), (472, 475, 480, 482), (470, 468, 478, 479), (490, 496, 492), (505, 486, 487, 492), (487, 447, 490, 492), (493, 491, 488, 489), (501, 509, 515, 504, 495), (485, 506, 493, 489), (501, 500, 497, 493, 510), (515, 509, 508, 514, 519, 518), (494, 524, 498, 575, 503), (503, 575, 574, 504, 517, 516), (504, 574, 499, 495), (506, 485, 486, 505), (511, 512, 526), (513, 506, 505, 512), (503, 514, 508, 502, 494), (495, 499, 500, 501), (510, 513, 509, 501), (509, 513, 512, 508), (508, 512, 511, 502), (496, 507, 525, 502, 511, 526, 492), (516, 519, 514, 503), (504, 515, 518, 517), (517, 518, 522, 521), (519, 516, 520, 523), (518, 519, 523, 522), (516, 517, 521, 520), (507, 498, 524, 525), (505, 492, 526), (512, 505, 526), (502, 525, 582, 533), (524, 494, 528, 529), (524, 529, 584, 525), (494, 502, 531, 530), (531, 502, 533, 583), (533, 582, 584, 527), (494, 530, 532, 528), (534, 584, 536), (541, 537, 550, 553), (536, 537, 541, 540), (537, 538, 551, 550), (538, 539, 543, 542), (529, 535, 539), (529, 539, 538), (584, 529, 538, 537), (584, 537, 536), (544, 545, 203, 546), (548, 549, 552, 547), (550, 551, 554, 553), (538, 542, 554, 551), (534, 536, 549, 548), (543, 539, 544, 546), (539, 535, 545, 544), (536, 540, 552, 549), (493, 506, 513, 510), (448, 447, 487, 486), (448, 486, 175, 557), (489, 488, 439, 485), (485, 439, 555, 556), (486, 485, 556, 175), (497, 491, 493), (564, 559, 558, 565), (562, 564, 565, 563), (560, 562, 563, 561), (555, 439, 560, 559), (559, 560, 561, 558), (561, 560, 568, 569), (560, 439, 566, 568), (561, 569, 567, 448), (569, 568, 572, 573), (568, 566, 570, 572), (569, 573, 571, 567), (573, 572, 576, 577), (572, 570, 574, 576), (573, 577, 575, 571), (577, 576, 574, 575), (447, 448, 567, 490), (571, 496, 490, 567), (498, 507, 496, 571, 575), (499, 574, 570, 500), (500, 570, 497), (497, 570, 566, 491), (491, 566, 439, 488), (447, 448, 579), (452, 447, 579), (581, 450, 451), (176, 450, 581), (389, 555, 580), (391, 389, 580), (428, 437, 578), (334, 428, 578), (434, 580, 578, 437), (449, 579, 581, 451), (555, 559, 564, 580), (564, 562, 578, 580), (439, 578, 562, 560), (557, 581, 565, 558), (563, 565, 581, 579), (563, 579, 448, 561), (583, 533, 527, 585), (530, 531, 587, 586)])
me_level2_001.polygons.foreach_set('use_smooth', [0, 0, 0, 0, 0, 1, 0, 0, 0, 0, 1, 0, 1, 0, 0, 0, 0, 0, 0, 0, 0, 0, 0, 0, 0, 0, 0, 0, 0, 0, 0, 0, 0, 0, 0, 0, 0, 0, 0, 0, 0, 0, 0, 0, 0, 0, 0, 0, 0, 0, 0, 0, 0, 0, 0, 0, 0, 0, 0, 0, 0, 0, 0, 0, 0, 0, 0, 0, 0, 0, 0, 0, 0, 0, 0, 0, 0, 0, 0, 0, 0, 0, 0, 0, 0, 0, 0, 0, 0, 0, 0, 0, 0, 0, 0, 0, 0, 0, 0, 0, 0, 0, 0, 0, 0, 0, 0, 0, 0, 0, 0, 0, 0, 0, 0, 0, 0, 0, 0, 0, 0, 0, 0, 0, 0, 0, 0, 0, 0, 0, 0, 0, 0, 0, 0, 0, 0, 0, 0, 0, 0, 0, 0, 0, 0, 0, 0, 0, 0, 0, 0, 0, 0, 0, 0, 0, 0, 0, 0, 0, 0, 0, 0, 0, 0, 0, 0, 0, 0, 0, 0, 0, 0, 0, 0, 0, 0, 0, 0, 0, 0, 0, 0, 0, 0, 0, 0, 0, 0, 0, 0, 0, 0, 0, 0, 0, 0, 0, 0, 0, 0, 0, 0, 0, 0, 0, 0, 0, 0, 0, 0, 0, 0, 0, 0, 0, 0, 0, 1, 1, 1, 1, 0, 0, 0, 0, 0, 0, 0, 0, 0, 0, 0, 0, 0, 0, 0, 0, 0, 0, 0, 0, 0, 0, 0, 0, 0, 0, 0, 0, 0, 0, 0, 0, 0, 0, 0, 0, 0, 0, 0, 0, 0, 0, 0, 0, 0, 0, 0, 0, 0, 0, 0, 0, 0, 0, 0, 0, 0, 0, 0, 0, 0, 0, 0, 0, 0, 0, 0, 0, 0, 0, 0, 0, 0, 0, 0, 0, 0, 0, 0, 0, 0, 0, 0, 0, 0, 0, 0, 0, 0, 0, 0, 0, 0, 0, 0, 0, 0, 0, 0, 0, 0, 0, 0, 0, 0, 0, 0, 0, 0, 0, 0, 0, 0, 0, 0, 0, 0, 0, 0, 0, 0, 0, 0, 0, 0, 0, 0, 0, 0, 0, 0, 0, 0, 0, 0, 0, 0, 0, 0, 0, 0, 0, 0, 0, 0, 0, 0, 0, 0, 0, 0, 0, 0, 0, 0, 0, 0, 0, 0, 0, 0, 0, 0, 0, 0, 0, 0, 0, 0, 0, 0, 0, 0, 0, 0, 0, 0, 0, 0, 0, 0, 0, 0, 0, 0, 0, 0, 0, 0, 0, 0, 0, 0, 0, 0, 0, 0, 0, 0, 0, 0, 0, 0, 0, 0, 0, 0, 0, 0, 0, 0, 0, 0, 0, 0, 0, 0, 0, 0, 0, 0, 0, 0, 0, 0, 0, 0, 0, 0, 0, 0, 0, 0, 0, 0, 0, 0, 0, 0, 0, 0, 0, 0, 0, 0, 0, 0, 0, 0, 0, 0, 0, 0, 0, 0, 0, 0, 0, 0, 0, 0, 0, 0, 0, 0, 0, 0, 0, 0, 0, 0, 0, 0, 0, 0, 0, 0, 0, 0, 0, 0, 0, 0, 0, 0, 0, 0, 0, 0, 0, 0, 0, 0, 0, 0, 0, 0, 0, 0, 0, 0])
me_level2_001.polygons.foreach_set('material_index', [2, 1, 1, 1, 1, 2, 1, 1, 1, 1, 2, 1, 2, 1, 2, 1, 1, 2, 2, 1, 1, 1, 1, 0, 4, 4, 0, 1, 4, 4, 4, 4, 1, 4, 4, 4, 4, 1, 1, 2, 2, 1, 1, 0, 0, 1, 1, 1, 1, 1, 1, 2, 1, 1, 1, 1, 1, 1, 1, 0, 2, 1, 1, 1, 1, 1, 1, 1, 1, 1, 1, 1, 1, 1, 1, 1, 1, 1, 0, 0, 1, 1, 2, 0, 0, 2, 1, 2, 1, 1, 2, 2, 1, 1, 1, 2, 1, 1, 1, 1, 1, 1, 1, 1, 1, 0, 0, 0, 1, 1, 1, 1, 1, 1, 2, 2, 1, 1, 1, 1, 2, 1, 1, 1, 0, 1, 0, 0, 1, 1, 1, 1, 1, 1, 2, 1, 1, 1, 1, 1, 1, 2, 1, 1, 2, 1, 1, 1, 1, 1, 1, 1, 1, 1, 1, 1, 1, 1, 1, 1, 2, 2, 2, 2, 1, 4, 1, 1, 1, 4, 1, 1, 4, 4, 1, 1, 1, 1, 1, 1, 1, 1, 1, 1, 1, 1, 1, 1, 1, 1, 1, 1, 0, 0, 0, 0, 0, 4, 4, 0, 4, 4, 4, 4, 4, 4, 4, 4, 0, 0, 0, 0, 4, 4, 4, 4, 1, 1, 2, 2, 2, 2, 1, 1, 1, 1, 1, 1, 1, 0, 0, 0, 1, 1, 1, 2, 1, 1, 1, 1, 1, 1, 1, 1, 1, 1, 1, 1, 1, 1, 1, 1, 1, 1, 1, 1, 1, 1, 1, 1, 1, 1, 1, 1, 1, 1, 1, 1, 1, 1, 1, 1, 1, 1, 1, 1, 1, 1, 1, 1, 1, 1, 1, 1, 1, 1, 1, 1, 1, 1, 1, 1, 1, 1, 1, 1, 1, 1, 1, 1, 1, 1, 1, 1, 1, 1, 1, 1, 1, 1, 1, 1, 1, 1, 1, 1, 1, 1, 1, 1, 1, 1, 1, 1, 1, 1, 1, 1, 1, 1, 1, 1, 0, 1, 0, 1, 1, 1, 1, 1, 3, 3, 3, 3, 3, 3, 3, 3, 3, 3, 3, 3, 3, 3, 3, 3, 3, 3, 3, 3, 2, 0, 0, 0, 0, 0, 0, 0, 0, 0, 0, 0, 0, 0, 4, 0, 0, 1, 0, 0, 1, 1, 0, 0, 0, 0, 0, 1, 1, 0, 1, 0, 0, 0, 0, 0, 0, 0, 1, 0, 0, 1, 0, 0, 1, 1, 1, 0, 1, 0, 0, 0, 0, 0, 0, 0, 1, 0, 0, 1, 0, 0, 1, 1, 0, 1, 1, 0, 0, 1, 2, 1, 1, 1, 2, 0, 2, 0, 1, 0, 2, 0, 1, 2, 2, 4, 4, 4, 4, 1, 0, 0, 1, 1, 1, 2, 1, 1, 1, 1, 1, 1, 1, 1, 1, 1, 1, 1, 1, 1, 1, 1, 1, 1, 1, 1, 0, 1, 1, 1, 1, 2, 1, 1, 1, 1, 4, 1, 1, 4, 4, 1, 4, 4, 1, 4, 4, 1, 1, 1, 1, 1, 1, 1, 1, 1, 1, 1, 1, 1, 1, 1, 1, 1, 1, 1, 1, 1, 1, 1, 1, 1, 2])
_uv = me_level2_001.uv_layers.new(name='UVMap')
_uv.uv.foreach_set('vector', [0.0, 0.0, 1.0, 0.0, 1.0, 1.0, 0.0, 1.0, 1.0, 1.0, 1.0, 0.0, 1.0, 0.0, 1.0, 1.0, 0.0, 0.0, 0.0, 1.0, 0.0, 1.0, 0.0, 0.0, 1.0, 0.0, 0.0, 0.0, 0.0, 0.0, 1.0, 0.0, 0.0, 0.0, 0.0, 0.0, 0.0, 0.0, 0.0, 0.0, 0.0, 0.0, 0.0, 0.0, 0.0, 0.0, 1.0, 0.0, 0.0, 0.0, 0.0, 0.0, 1.0, 0.0, 1.0, 0.0, 1.0, 0.0, 0.9684, 0.0, 0.0, 0.0, 0.0, 0.0, 0.3333, 0.0, 0.6667, 0.0, 1.0, 0.0, 1.0, 0.0, 1.0, 0.0, 1.0, 0.0, 1.0, 0.0, 0.0, 0.0, 0.0, 0.0, 0.0, 0.0, 0.0, 0.0, 0.0, 0.0, 0.0, 0.0, 0.9684, 0.0, 1.0, 0.0, 1.0, 0.0, 0.994, 0.0, 0.9387, 0.0, 0.0, 0.0, 0.9387, 0.0, 0.0, 0.0, 0.0, 0.0, 0.0, 0.0, 0.0, 0.0, 0.0, 0.0, 0.0, 0.0, 1.0, 0.0, 0.0, 0.0, 0.0, 0.0, 1.0, 0.0, 0.0, 0.0, 0.0, 0.0, 0.0, 0.0, 0.0, 0.0, 0.0, 0.0, 0.0, 0.0, 0.0, 0.0, 0.0, 0.0, 0.0, 0.0, 0.0, 0.0, 0.0, 0.0, 0.0, 0.0, 0.0, 0.0, 0.0, 0.0, 0.0, 0.0, 0.0, 0.0, 0.0, 0.0, 0.0, 0.0, 0.0, 0.0, 0.0, 0.0, 0.0, 0.0, 0.0, 0.0, 0.0, 0.0, 0.0, 0.0, 0.0, 0.0, 0.0, 0.0, 0.0, 0.0, 0.0, 0.0, 0.0, 0.0, 0.0, 0.0, 0.0, 0.0, 0.0, 0.0, 0.0, 0.0, 0.0, 0.0, 0.0, 0.0, 0.0, 0.0, 0.0, 0.0, 0.0, 0.0, 0.0, 0.0, 0.0, 0.0, 0.0, 0.0, 2.168, -8.0, 2.168, -4.5, 2.875, -4.5, 2.875, -8.0, 8.0, -0.75, 8.0, -0.5, 7.151, -0.5, 7.151, -0.75, 8.0, -0.75, 8.0, -0.5, 8.849, -0.5, 8.849, -0.75, 2.875, -8.0, 2.875, -4.5, 2.168, -4.5, 2.168, -8.0, 0.625, 0.5, 0.875, 0.5, 0.875, 0.75, 0.625, 0.75, 8.0, -0.75, 8.0, -0.5, 8.849, -0.5, 8.849, -0.75, 8.849, -0.75, 8.849, -0.5, 8.0, -0.5, 8.0, -0.75, 6.0, -0.75, 6.0, -0.5, 7.207, -0.5, 7.207, -0.75, 7.207, -0.75, 7.207, -0.5, 6.0, -0.5, 6.0, -0.75, 0.625, 0.25, 0.625, 0.0, 0.625, 0.5, 10.0, -0.75, 10.0, -0.5, 8.793, -0.5, 8.793, -0.75, 8.793, -0.75, 8.793, -0.5, 10.0, -0.5, 10.0, -0.75, 8.0, -0.75, 8.0, -0.5, 7.151, -0.5, 7.151, -0.75, 7.151, -0.75, 7.151, -0.5, 8.0, -0.5, 8.0, -0.75, 0.625, 0.75, 0.625, 0.5, 0.625, 1.0, 0.625, 0.5, 0.875, 0.5, 0.875, 0.75, 0.625, 0.75, 0.0, 0.0, 0.0, 0.0, 0.0, 0.0, 0.0, 0.0, 0.0, 0.0, 0.0, 0.0, 0.0, 0.0, 0.0, 0.0, 0.0, 0.0, 0.0, 0.0, 0.0, 0.0, 0.0, 0.0, -1.125, -17.12, -1.125, -15.12, -7.125, -15.12, -7.125, -17.12, -1.125, -15.12, -1.125, -13.12, -7.125, -13.12, -7.125, -15.12, 0.0, 0.0, 0.0, 0.0, 0.0, 0.0, 0.0, 0.0, 0.0, 0.0, 0.0, 0.0, 0.0, 0.0, 0.0, 0.0, 0.0, 0.0, 0.0, 0.0, 0.0, 0.0, 0.0, 0.0, 0.0, 0.0, 0.0, 0.0, 0.0, 0.0, 0.0, 0.0, 0.0, 0.0, 0.0, 0.0, 0.0, 0.0, 0.0, 0.0, 0.0, 0.0, 0.0, 0.0, 0.0, 0.0, 0.0, 0.0, 0.0, 0.0, 0.0, 0.0, 0.0, 0.0, 0.0, 0.0, 0.0, 0.0, 0.0, 0.0, 0.0, 0.0, 0.0, 0.0, 0.0, 0.0, 0.0, 0.0, 0.0, 0.0, 0.0, 0.0, 0.0, 0.0, 0.0, 0.0, 0.0, 0.0, 0.0, 0.0, 0.0, 0.0, 0.0, 0.0, 0.0, 0.0, 0.0, 0.0, 0.0, 0.0, 0.0, 0.0, 0.0, 0.0, 0.0, 0.0, 0.0, 0.0, 0.0, 0.0, 0.0, 0.0, 0.0, 0.0, 0.0, 0.0, 0.0, 0.0, 0.0, 0.0, 0.0, 0.0, 0.0, 0.0, 0.0, 0.0, -9.125, -6.0, -13.12, -6.0, -9.125, -5.0, 0.0, 0.0, 0.0, 0.0, 0.0, 0.0, 0.0, 0.0, 0.0, 0.0, 0.0, 0.0, 0.0, 0.0, 0.0, 0.0, 0.0, 0.0, 0.0, 0.0, 0.0, 0.0, 0.0, 0.0, 0.0, 0.0, 0.0, 0.0, 0.0, 0.0, 0.0, 0.0, 0.0, 0.0, 0.0, 0.0, 0.0, 0.0, 0.0, 0.0, 0.0, 0.0, 0.0, 0.0, 0.0, 0.0, 0.0, 0.0, 0.0, 0.0, 0.0, 0.0, 0.0, 0.0, 0.0, 0.0, 0.0, 0.0, 0.0, 0.0, 0.0, 0.0, 0.0, 0.0, 0.0, 0.0, 0.0, 0.0, 0.0, 0.0, 0.0, 0.0, 0.0, 0.0, 0.0, 0.0, 0.0, 0.0, 0.0, 0.0, 0.0, 0.0, 0.0, 0.0, 0.0, 0.0, 0.0, 0.0, 0.0, 0.0, 0.0, 0.0, 0.0, 0.0, 0.0, 0.0, 0.0, 0.0, 0.0, 0.0, 0.0, 0.0, 0.0, 0.0, 0.0, 0.0, 0.0, 0.0, 0.0, 0.0, 0.0, 0.0, 0.0, 0.0, 0.0, 0.0, 0.0, 0.0, 0.0, 0.0, 0.0, 0.0, 0.0, 0.0, 0.0, 0.0, 0.0, 0.0, 0.0, 0.0, 0.0, 0.0, 0.0, 0.0, 0.0, 0.0, 0.0, 0.0, -13.12, -4.0, -9.125, -4.0, -9.125, -5.0, -13.12, -6.0, -13.12, -4.0, -9.125, -5.0, 0.0, 0.0, 0.0, 0.0, 0.0, 0.0, 0.0, 0.0, 0.0, 0.0, 0.0, 0.0, 0.0, 0.0, 0.0, 0.0, 0.0, 0.0, 0.0, 0.0, 0.0, 0.0, 0.0, 0.0, -9.125, -5.0, -7.125, -5.0, -7.125, -4.0, -9.125, -4.0, -9.125, -4.0, -7.125, -4.0, -7.125, -5.0, -9.125, -5.0, 0.0, 0.0, 0.0, 0.0, 0.0, 0.0, 0.0, 0.0, 0.0, 0.0, 0.0, 0.0, 0.0, 0.0, 0.0, 0.0, 0.0, 0.0, 0.0, 0.0, 0.0, 0.0, 0.0, 0.0, 0.0, 0.0, 0.0, 0.0, 0.0, 0.0, 0.0, 0.0, 0.0, 0.0, 0.0, 0.0, 0.0, 0.0, 0.0, 0.0, 0.0, 0.0, 0.0, 0.0, 0.0, 0.0, 0.0, 0.0, 0.0, 0.0, 0.0, 0.0, 0.0, 0.0, 0.0, 0.0, 0.0, 0.0, 0.0, 0.0, 0.0, 0.0, 0.0, 0.0, 0.0, 0.0, 0.0, 0.0, 0.0, 0.0, 0.0, 0.0, 0.0, 0.0, 0.0, 0.0, 0.0, 0.0, 0.0, 0.0, 0.0, 0.0, 0.0, 0.0, 0.0, 0.0, 0.0, 0.0, 0.0, 0.0, 0.0, 0.0, 0.0, 0.0, 0.0, 0.0, 0.0, 0.0, 0.0, 0.0, 0.0, 0.0, 0.0, 0.0, 0.0, 0.0, 0.0, 0.0, 0.0, 0.0, 0.0, 0.0, 0.0, 0.0, 0.0, 0.0, 0.0, 0.0, 0.0, 0.0, 0.0, 0.0, 0.0, 0.0, 0.0, 0.0, 0.0, 0.0, 0.0, 0.0, 0.0, 0.0, 0.0, 0.0, 0.0, 0.0, 0.0, 0.0, 0.0, 0.0, 0.0, 0.0, 0.0, 0.0, 0.0, 0.0, 0.0, 0.0, 0.0, 0.0, 0.0, 0.0, 0.0, 0.0, 0.0, 0.0, 0.0, 0.0, 0.0, 0.0, 0.0, 0.0, -10.12, -1.125, -10.12, -0.125, -12.12, -0.125, -12.12, -1.125, -10.12, -1.125, -12.12, -1.125, -12.12, -0.125, -10.12, -0.125, -1.125, -4.0, -1.125, -4.125, -0.125, -4.125, -0.125, -4.0, 0.0, 0.0, 0.0, 0.0, 0.0, 0.0, 0.0, 0.0, 0.0, 0.0, 0.0, 0.0, 0.0, 0.0, 0.0, 0.0, 0.0, 0.0, 0.0, 0.0, 0.0, 0.0, 0.0, 0.0, 0.0, 0.0, 0.0, 0.0, 0.0, 0.0, 0.0, 0.0, 0.0, 0.0, 0.0, 0.0, 0.0, 0.0, 0.0, 0.0, 0.0, 0.0, 0.0, 0.0, 0.0, 0.0, 0.0, 0.0, 0.0, 0.0, 0.0, 0.0, 0.0, 0.0, 0.0, 0.0, 0.0, 0.0, 0.0, 0.0, 0.0, 0.0, 0.0, 0.0, 0.0, 0.0, 0.0, 0.0, 0.0, 0.0, 0.0, 0.0, 0.0, 0.0, 0.0, 0.0, 0.0, 0.0, 0.0, 0.0, 0.0, 0.0, 0.0, 0.0, 0.0, 0.0, 0.0, 0.0, 0.0, 0.0, 0.0, 0.0, 0.0, 0.0, 0.0, 0.0, 0.0, 0.0, 0.0, 0.0, 0.0, 0.0, 0.0, 0.0, 0.0, 0.0, 0.0, 0.0, 0.0, 0.0, 0.0, 0.0, 0.0, 0.0, 0.0, 0.0, 0.0, 0.0, 0.0, 0.0, 0.0, 0.0, 0.0, 0.0, 0.0, 0.0, 0.0, 0.0, -6.125, -4.0, -6.125, -2.0, -7.125, -4.0, 0.0, 0.0, 0.0, 0.0, 0.0, 0.0, -6.125, -4.0, -5.125, -4.0, -5.125, -2.0, -6.125, -2.0, -5.125, -2.0, -5.125, -4.0, -4.125, -4.0, 0.0, 0.0, 0.0, 0.0, 0.0, 0.0, 0.0, 0.0, 0.0, 0.0, 0.0, 0.0, 0.0, 0.0, 0.0, 0.0, 0.0, 0.0, 0.0, 0.0, 0.0, 0.0, 0.0, 0.0, 0.0, 0.0, 0.0, 0.0, 0.0, 0.0, 0.0, 0.0, 0.0, 0.0, 0.0, 0.0, 0.0, 0.0, 0.0, 0.0, 0.0, 0.0, 0.0, 0.0, 0.0, 0.0, 0.0, 0.0, 0.0, 0.0, 0.0, 0.0, 0.0, 0.0, 0.0, 0.0, 0.0, 0.0, 0.0, 0.0, 0.0, 0.0, 0.0, 0.0, 0.0, 0.0, 0.0, 0.0, 0.0, 0.0, 0.0, 0.0, 0.0, 0.0, 0.0, 0.0, 0.0, 0.0, 0.0, 0.0, 0.0, 0.0, 0.0, 0.0, 0.0, 0.0, 0.0, 0.0, 0.0, 0.0, 0.0, 0.0, 0.0, 0.0, 0.0, 0.0, 0.0, 0.0, 0.0, 0.0, 0.0, 0.0, 0.0, 0.0, 0.0, 0.0, 0.0, 0.0, 0.0, 0.0, 0.0, 0.0, 0.0, 0.0, 0.0, 0.0, 0.0, 0.0, 0.0, 0.0, 0.0, 0.0, 0.0, 0.0, 0.0, 0.0, 0.0, 0.0, 0.0, 0.0, 0.0, 0.0, 0.0, 0.0, 0.0, 0.0, 0.0, 0.0, 0.0, 0.0, 0.0, 0.0, 0.0, 0.0, 0.0, 0.0, 0.0, 0.0, 0.0, 0.0, 0.0, 0.0, 0.0, 0.0, 0.0, 0.0, 0.0, 0.0, 0.0, 0.0, 0.0, 0.0, 0.0, 0.0, 0.0, 0.0, 0.0, 0.0, 0.0, 0.0, 0.0, 0.0, 0.0, 0.0, 0.0, 0.0, 0.0, 0.0, 0.0, 0.0, 0.0, 0.0, 0.0, 0.0, 0.0, 0.0, 0.0, 0.0, 0.0, 0.0, 0.3333, 0.0, 0.0, 0.0, 0.0, 0.0, 0.3333, 0.0, 1.0, 0.0, 0.6667, 0.0, 0.6667, 0.0, 1.0, 0.0, 0.0, 0.0, 0.0, 0.0, 0.0, 0.0, 0.0, 0.0, 1.0, 1.0, 1.0, 0.0, 1.0, 0.0, 0.0, 0.0, 0.0, 1.0, 0.0, 0.0, 0.0, 0.0, 0.0, 0.0, 0.0, 0.0, 0.0, 0.0, 1.0, 0.0, 1.0, 0.0, 1.0, 0.0, 1.0, 0.0, 0.0, 0.0, 0.0, 0.0, 0.0, 0.0, 0.0, 0.0, 0.0, 0.0, 0.0, 0.0, 0.0, 0.0, 0.0, 0.0, 0.0, 0.0, 0.0, 0.0, 0.0, 0.0, 0.0, 0.0, 0.0, 0.0, 0.0, 0.0, 0.0, 0.0, 0.0, 0.0, 0.0, 0.0, 0.0, 0.0, 0.0, 0.0, 0.0, 0.0, 0.0, 0.0, 0.0, 0.0, 0.0, 0.0, 0.0, 0.0, -1.5, -0.5, 1.0, -0.5, 1.0, 1.5, -1.5, 1.5, 0.0, 0.0, 0.0, 0.0, 0.0, 0.0, 0.0, 0.0, 0.0, 0.0, 0.0, 0.0, 0.0, 0.0, 0.0, 0.0, 0.0, 0.0, 0.0, 0.0, 0.0, 0.0, 0.0, 0.0, 3.5, -0.5, 1.0, -0.5, 1.0, 1.5, 3.5, 1.5, 0.0, 0.0, 0.0, 0.0, 0.0, 0.0, 0.0, 0.0, 0.0, 0.0, 0.0, 0.0, 0.0, 0.0, 0.0, 0.0, 1.625, -0.5, -0.875, -0.5, -0.875, 1.5, 1.625, 1.5, 1.625, 1.5, -0.875, 1.5, -0.875, -0.5, 1.625, -0.5, 0.0, 0.0, 0.0, 1.0, 0.0, 0.0, 1.0, 1.0, 1.0, 0.0, 0.0, 0.0, 0.0, 0.0, 0.0, 1.0, 1.0, 1.0, 0.0, 0.0, 0.0, 0.0, 0.0, 0.0, 0.0, 0.0, 0.0, 0.0, 0.0, 0.0, 0.0, 0.0, 0.0, 0.0, 0.0, 0.0, 0.0, 0.0, 0.0, 0.0, 0.0, 0.0, 0.0, 0.0, 0.0, 0.0, 0.0, 0.0, 0.0, 0.0, 0.0, 0.0, 0.0, 0.0, 0.0, 0.0, 0.0, 0.0, 0.0, 0.0, 0.0, 0.0, 0.0, 0.0, 0.0, 0.0, 0.0, 0.0, 0.0, 0.0, 0.0, 0.0, 0.0, 0.0, 0.0, 0.0, 0.0, 0.0, 0.0, 0.0, 0.0, 0.0, 0.0, 0.0, 0.0, 0.0, 0.0, 0.0, 0.0, 0.0, 0.0, 0.0, 0.0, 0.0, 0.0, 0.0, 0.0, 0.0, 0.0, 0.0, 0.0, 0.0, 0.0, 0.0, 0.0, 0.0, 0.0, 0.0, 0.0, 0.0, 0.0, 0.0, 0.0, 0.0, 0.0, 0.0, 0.0, 0.0, 0.0, 0.0, 0.0, 0.0, 0.0, 0.0, 0.0, 0.0, 0.0, 0.0, 0.0, 0.0, 0.0, 0.0, 0.0, 0.0, 0.0, 0.0, 2.168, -8.0, 2.168, -4.5, 2.875, -4.5, 2.875, -8.0, 2.875, -8.0, 2.875, -4.5, 2.168, -4.5, 2.168, -8.0, 3.582, -8.0, 3.582, -4.5, 2.875, -4.5, 2.875, -8.0, 2.875, -8.0, 2.875, -4.5, 3.582, -4.5, 3.582, -8.0, 3.582, -8.0, 3.582, -4.5, 2.875, -4.5, 2.875, -8.0, 8.849, -0.75, 8.849, -0.5, 8.0, -0.5, 8.0, -0.75, 7.151, -0.75, 7.151, -0.5, 8.0, -0.5, 8.0, -0.75, 2.875, -8.0, 2.875, -4.5, 3.582, -4.5, 3.582, -8.0, 7.293, -1.0, 7.151, -0.75, 8.0, -0.75, 8.0, -1.0, 8.0, -1.0, 8.0, -0.75, 7.151, -0.75, 7.293, -1.0, 8.707, -1.0, 8.849, -0.75, 8.0, -0.75, 8.0, -1.0, 8.0, -1.0, 8.0, -0.75, 8.849, -0.75, 8.707, -1.0, 7.293, -1.0, 7.151, -0.75, 8.0, -0.75, 8.0, -1.0, 8.0, -1.0, 8.0, -0.75, 7.151, -0.75, 7.293, -1.0, 8.707, -1.0, 8.849, -0.75, 8.0, -0.75, 8.0, -1.0, 8.0, -1.0, 8.0, -0.75, 8.849, -0.75, 8.707, -1.0, 1.901, -8.0, 1.901, -4.5, 0.875, -4.5, 0.875, -8.0, 0.875, -8.0, 0.875, -4.5, 1.901, -4.5, 1.901, -8.0, 3.849, -8.0, 3.849, -4.5, 4.875, -4.5, 4.875, -8.0, 4.875, -8.0, 4.875, -4.5, 3.849, -4.5, 3.849, -8.0, 7.026, -1.0, 7.207, -0.75, 6.0, -0.75, 6.0, -1.0, 6.0, -1.0, 6.0, -0.75, 7.207, -0.75, 7.026, -1.0, 8.974, -1.0, 8.793, -0.75, 10.0, -0.75, 10.0, -1.0, 10.0, -1.0, 10.0, -0.75, 8.793, -0.75, 8.974, -1.0, 1.0, 0.0, 1.0, 0.0, 1.0, 0.0, 0.0, 0.0, 0.0, 0.0, 0.0, 0.0, 0.0, 0.0, 1.0, 0.0, 1.0, 0.0, 0.0, 0.0, 0.0, 0.0, 1.0, 0.0, 1.0, 0.0, 0.0, 0.0, 0.0, 0.0, 0.9387, 0.0, 0.994, 0.0, 0.0, 0.0, 0.0, 0.0, 0.994, 0.0, 1.0, 0.0, 0.0, 0.0, 1.0, 0.0, 1.0, 0.0, 1.0, 0.0, 1.0, 0.0, 1.0, 0.0, 1.0, 0.0, 1.0, 0.0, 1.0, 0.0, 1.0, 0.0, 0.9684, 0.0, 0.9684, 0.0, 1.0, 0.0, 1.0, 0.0, 0.0, 0.0, 0.0, 0.0, 0.0, 0.0, 0.0, 0.0, -1.118e-08, 0.0, 0.0, 0.0, 0.0, 0.0, 0.0, 0.0, 0.0, 0.0, -10.12, -4.0, -10.12, -4.125, -12.12, -4.125, -12.12, -4.0, -0.125, -4.0, -0.125, -4.125, -1.125, -4.125, -1.125, -4.0, -12.12, -4.0, -12.12, -4.125, -10.12, -4.125, -10.12, -4.0, 1.0, 1.0, 0.0, 1.0, 0.0, 1.0, 1.0, 1.0, 0.0, 1.0, 0.0, 1.0, 0.0, 1.0, 0.0, 1.0, 1.0, 1.0, 1.0, 1.0, 1.0, 1.0, 1.0, 1.0, 0.0, 1.0, 1.0, 1.0, 1.0, 1.0, 0.0, 1.0, 1.0, 1.0, 0.0, 1.0, 0.0, 1.0, 1.0, 1.0, 1.0, 1.0, 1.0, 1.0, 1.0, 1.0, 1.0, 1.0, 1.0, 1.0, 1.0, 1.0, 1.0, 1.0, 1.0, 1.0, 1.0, 1.0, 0.0, 1.0, 0.0, 1.0, 0.0, 1.0, 0.0, 1.0, 0.0, 1.0, 0.0, 1.0, 0.0, 1.0, 0.0, 1.0, 1.0, 1.0, 1.0, 1.0, 1.0, 1.0, 1.0, 1.0, 0.0, 1.0, 0.0, 1.0, 0.0, 1.0, 0.0, 1.0, 0.0, 1.0, 0.0, 1.0, 0.0, 1.0, 0.0, 1.0, 0.0, 1.0, 0.0, 1.0, 0.0, 1.0, 0.0, 1.0, 0.0, 1.0, 0.0, 1.0, 0.0, 1.0, 0.0, 1.0, 0.0, 1.0, 0.0, 1.0, 0.0, 1.0, 0.0, 1.0, 0.0, 1.0, 0.0, 0.0, 0.0, 0.0, 0.0, 0.0, 0.0, 0.0, 0.0, 1.0, 0.0, 1.0, 0.0, 1.0, 0.0, 1.0, 0.0, 1.0, 0.0, 1.0, 0.0, 1.0, 0.0, 1.0, 0.0, 0.0, 0.0, 0.0, 0.0, 0.0, 0.0, 0.0, 0.0, 1.0, 0.0, 1.0, 0.0, 1.0, 0.0, 1.0, 0.0, 1.0, 0.0, 1.0, 0.0, 1.0, 0.0, 1.0, 0.0, 1.0, 0.0, 1.0, 0.0, 1.0, 0.0, 1.0, 0.0, 0.0, 0.0, 0.0, 0.0, 0.0, 0.0, 0.0, 0.0, 1.0, 0.0, 1.0, 0.0, 1.0, 0.0, 1.0, 0.0, 1.0, 0.0, 1.0, 0.0, 1.0, 0.0, 1.0, 0.0, 1.0, 0.0, 1.0, 0.0, 1.0, 0.0, 1.0, 0.0, 0.0, 0.0, 0.0, 0.0, 0.0, 0.0, 0.0, 0.0, 1.0, 0.0, 1.0, 0.0, 1.0, 0.0, 1.0, 0.0, 1.0, 0.0, 1.0, 0.0, 1.0, 0.0, 1.0, 0.0, 1.0, 0.0, 1.0, 0.0, 1.0, 0.0, 1.0, 0.0, 1.0, 0.0, 1.0, 0.0, 1.0, 0.0, 1.0, 0.0, 1.0, 0.0, 1.0, 0.0, 1.0, 0.0, 1.0, 0.0, 1.0, 0.0, 1.0, 0.0, 1.0, 0.0, 1.0, 0.0, 1.0, 0.0, 1.0, 0.0, 1.0, 0.0, 1.0, 0.0, 1.0, 0.0, 1.0, 0.0, 1.0, 0.0, 1.0, 0.0, 0.0, 0.0, 0.0, 0.0, 0.0, 0.0, 0.0, 0.0, 1.0, 0.0, 1.0, 0.0, 1.0, 0.0, 1.0, 0.0, 1.0, 0.0, 1.0, 0.0, 1.0, 0.0, 1.0, 0.0, 1.0, 0.0, 1.0, 0.0, 1.0, 0.0, 1.0, 0.0, 0.0, 0.0, 0.0, 0.0, 0.0, 0.0, 0.0, 0.0, 1.0, 0.0, 1.0, 0.0, 1.0, 0.0, 1.0, 0.0, 1.0, 0.0, 1.0, 0.0, 1.0, 0.0, 1.0, 0.0, 1.0, 0.0, 1.0, 0.0, 1.0, 0.0, 1.0, 0.0, 1.0, 0.0, 1.0, 0.0, 1.0, 0.0, 1.0, 0.0, 0.0, 0.0, 0.0, 0.0, 0.0, 0.0, 0.0, 0.0, 1.0, 0.0, 1.0, 0.0, 1.0, 0.0, 1.0, 0.0, 1.0, 0.0, 1.0, 0.0, 1.0, 0.0, 1.0, 0.0, 1.0, 0.0, 1.0, 0.0, 1.0, 0.0, 1.0, 0.0, 0.0, 0.0, 0.0, 0.0, 0.0, 0.0, 0.0, 0.0, 1.0, 0.0, 1.0, 0.0, 1.0, 0.0, 1.0, 0.0, 1.0, 0.0, 1.0, 0.0, 1.0, 0.0, 1.0, 0.0, 1.0, 0.0, 1.0, 0.0, 1.0, 0.0, 1.0, 0.0, 0.0, 0.0, 0.0, 0.0, 0.0, 0.0, 0.0, 0.0, 1.0, 0.0, 1.0, 0.0, 1.0, 0.0, 1.0, 0.0, 1.0, 0.0, 1.0, 0.0, 1.0, 0.0, 1.0, 0.0, 1.0, 0.0, 1.0, 0.0, 1.0, 0.0, 1.0, 1.0, 1.0, 1.0, 1.0, 1.0, 1.0, 1.0, 1.0, 1.0, 1.0, 1.0, 1.0, 1.0, 1.0, 1.0, 1.0, 1.0, 1.0, 1.0, 1.0, 1.0, 1.0, 1.0, 1.0, 1.0, 1.0, 1.0, 1.0, 1.0, 1.0, 1.0, 1.0, 1.0, 1.0, 0.0, 0.0, 0.0, 0.0, 0.0, 0.0, 0.0, 0.0, 0.0, 0.0, 0.0, 0.0, 0.0, 0.0, 0.0, 0.0, 0.0, 0.0, 0.0, 0.0, 0.0, 0.0, 0.0, 0.0, 0.0, 0.0, 0.0, 0.0, 0.0, 0.0, 0.0, 0.0, 0.0, 0.0, 0.0, 1.0, 0.0, 0.0, 0.0, 1.0, 0.0, 0.0, 0.0, 1.0, 0.0, 0.0, 0.0, 1.0, 0.0, 0.0, 0.0, 1.0, 0.0, 0.0, 0.0, 1.0, 1.0, 1.0, 1.0, 1.0, 1.0, 1.0, 1.0, 1.0, 1.0, 1.0, 1.0, 1.0, 1.0, 1.0, 1.0, 1.0, 1.0, 1.0, 1.0, 1.0, 1.0, 1.0, 1.0, 1.0, 1.0, 1.0, 1.0, 1.0, 1.0, 1.0, 1.0, 1.0, 1.0, 1.0, 1.0, 1.0, 1.0, 1.0, 1.0, 1.0, 1.0, 1.0, 1.0, 1.0, 1.0, 1.0, 1.0, 1.0, 0.0, 0.0, 0.0, 0.0, 0.0, 0.0, 0.0, 0.0, 1.0, 1.0, 1.0, 1.0, 1.0, 1.0, 1.0, 1.0, 1.0, 1.0, 1.0, 1.0, 1.0, 1.0, 1.0, 1.0, 1.0, 1.0, 1.0, 1.0, 1.0, 1.0, 1.0, 1.0, 0.0, 0.0, 0.0, 0.0, 0.0, 0.0, 0.0, 0.0, 1.0, 1.0, 1.0, 1.0, 1.0, 1.0, 1.0, 1.0, 1.0, 1.0, 1.0, 1.0, 1.0, 1.0, 1.0, 1.0, 1.0, 1.0, 1.0, 1.0, 1.0, 1.0, 1.0, 1.0, 1.0, 1.0, 1.0, 1.0, 1.0, 1.0, 1.0, 1.0, 1.0, 1.0, 1.0, 1.0, 1.0, 1.0, 1.0, 1.0, 1.0, 1.0, 1.0, 1.0, 1.0, 1.0, 1.0, 1.0, 1.0, 1.0, 1.0, 1.0, 1.0, 1.0, 1.0, 1.0, 1.0, 1.0, 1.0, 1.0, 1.0, 1.0, 1.0, 1.0, 0.0, 0.0, 0.0, 0.0, 0.0, 0.0, 0.0, 0.0, 1.0, 1.0, 1.0, 1.0, 1.0, 1.0, 1.0, 1.0, 1.0, 1.0, 1.0, 1.0, 1.0, 1.0, 1.0, 1.0, 1.0, 1.0, 1.0, 1.0, 1.0, 1.0, 1.0, 1.0, 0.0, 0.0, 0.0, 0.0, 0.0, 0.0, 0.0, 0.0, 1.0, 1.0, 1.0, 1.0, 1.0, 1.0, 1.0, 1.0, 1.0, 1.0, 1.0, 1.0, 1.0, 1.0, 1.0, 1.0, 1.0, 1.0, 1.0, 1.0, 1.0, 1.0, 1.0, 1.0, 1.0, 1.0, 1.0, 1.0, 1.0, 1.0, 1.0, 1.0, 1.0, 1.0, 1.0, 1.0, 1.0, 1.0, 1.0, 1.0, 0.0, 0.0, 0.0, 0.0, 0.0, 0.0, 0.0, 0.0, 1.0, 1.0, 1.0, 1.0, 1.0, 1.0, 1.0, 1.0, 0.0, 0.0, 0.0, 0.0, 0.0, 0.0, 0.0, 0.0, 1.0, 1.0, 1.0, 1.0, 1.0, 1.0, 1.0, 1.0, 1.0, 1.0, 1.0, 1.0, 1.0, 1.0, 1.0, 1.0, 1.0, 1.0, 1.0, 1.0, 1.0, 1.0, 1.0, 1.0, 0.0, 0.0, 0.0, 0.0, 0.0, 0.0, 0.0, 0.0, 1.0, 1.0, 1.0, 1.0, 1.0, 1.0, 1.0, 1.0, 1.0, 1.0, 1.0, 1.0, 1.0, 1.0, 1.0, 1.0, 1.0, 1.0, 1.0, 1.0, 1.0, 1.0, 1.0, 1.0, 0.0, 0.0, 0.0, 0.0, 0.0, 0.0, 0.0, 0.0, 0.0, 0.0, 0.0, 0.0, 0.0, 0.0, 0.0, 0.0, 0.0, 0.0, 0.0, 0.0, 0.0, 0.0, 0.0, 0.0, 0.0, 0.0, 0.0, 0.0, 0.0, 0.0, 0.0, 0.0, 4.625, 5.125, 4.875, 5.375, 4.875, -5.125, 4.625, -5.375, 0.0, 0.0, 0.0, 0.0, 0.0, 0.0, 0.0, 0.0, 0.875, 5.375, 0.875, 7.375, 1.125, 7.625, 1.125, 5.125, 0.0, 0.0, 0.0, 0.0, 0.0, 0.0, 0.0, 0.0, 0.0, 0.0, 0.0, 0.0, 0.0, 0.0, 0.0, 0.0, 0.0, 0.0, 0.0, 0.0, 0.0, 0.0, 0.0, 0.0, 0.0, 0.0, 0.0, 0.0, 0.0, 0.0, 0.0, 0.0, 0.0, 0.0, 1.0, 1.0, 0.0, 1.0, 0.0, 0.0, 1.0, 1.0, 1.0, 1.0, 1.0, 1.0, 0.0, 0.0, 0.0, 1.0, 0.0, 1.0, 1.0, 1.0, 1.0, 1.0, 1.0, 1.0, 0.0, 1.0, 0.0, 1.0, 0.0, 1.0, 0.0, 1.0, 0.0, 0.0, 1.0, 1.0, 0.0, 0.0, 0.0, 0.0, 1.0, 1.0, 0.0, 0.0, 0.0, 1.0, 0.0, 1.0, 0.0, 0.0, 0.0, 0.0, 0.0, 1.0, 0.0, 1.0, 1.0, 1.0, 0.0, 0.0, 0.0, 0.0, 0.0, 0.0, 0.0, 0.0, 0.0, 0.0, 0.0, 0.0, 0.0, 0.0, 0.0, 0.0, 0.0, 1.0, 0.0, 1.0, 0.0, 0.0, 0.0, 0.0, 0.0, 0.0, 0.0, 1.0, 0.0, 0.0, 1.0, 1.0, 1.0, 1.0, 0.0, 0.0, 0.0, 0.0, 0.0, 0.0, 0.0, 0.0, 0.0, 0.0, 1.0, 1.0, 1.0, 1.0, 0.0, 0.0, 0.0, 0.0, 0.0, 0.0, 0.0, 0.0, 0.0, 0.0, 1.0, 1.0, 1.0, 1.0, 1.0, 1.0, 1.0, 1.0, 1.0, 1.0, 0.0, 0.0, 0.0, 0.0, 1.0, 1.0, 1.0, 1.0, 0.0, 0.0, 0.0, 0.0, 0.0, 0.0, 0.0, 0.0, 0.0, 0.0, 0.0, 0.0, 0.0, 0.0, 0.0, 0.0, 0.0, 0.0, 0.0, 0.0, 0.0, 0.0, 1.0, 1.0, 1.0, 1.0, 1.0, 1.0, 1.0, 1.0, 0.0, 1.0, 0.0, 1.0, 0.875, 7.375, -1.125, 7.375, -1.375, 7.625, 1.125, 7.625, -1.125, 7.375, -1.125, 5.375, -1.375, 5.125, -1.375, 7.625, 7.625, -0.5, 5.125, -0.5, 6.375, 1.5, 5.125, -0.5, 6.375, 1.5, -4.125, 1.5, -5.375, -0.5, 5.125, -0.5, 7.625, -0.5, 6.375, 1.5, 1.125, -0.5, -1.375, -0.5, -0.125, 1.5, 6.875, 5.375, 6.875, 7.375, 7.125, 7.625, 7.125, 5.125, 6.875, 7.375, 4.875, 7.375, 4.625, 7.625, 7.125, 7.625, 4.875, 7.375, 4.875, 5.375, 4.625, 5.125, 4.625, 7.625, 6.375, 1.5, 5.125, -0.5, -5.375, -0.5, -4.125, 1.5, 7.625, -0.5, 5.125, -0.5, 6.375, 1.5, 5.125, -0.5, 7.625, -0.5, 6.375, 1.5, 7.125, -0.5, 4.625, -0.5, 5.875, 1.5, 10.0, 2.0, 12.0, 2.0, 12.0, 1.5, 10.0, 1.5, 4.875, -5.125, 6.875, -5.125, 7.125, -5.375, 4.625, -5.375, 4.625, -0.5, 7.125, -0.5, 5.875, 1.5, 0.0, 0.0, 0.0, 0.0, 0.0, 0.0, 5.125, -0.5, 6.375, 1.5, -4.125, 1.5, -5.375, -0.5, 6.875, 5.375, 7.125, 5.125, 7.125, -5.375, 6.875, -5.125, 0.0, 0.0, 0.0, 0.0, 0.0, 0.0, 0.0, 0.0, 0.0, 0.0, 0.0, 0.0, 0.0, 0.0, -1.125, -5.125, 0.875, -5.125, 1.125, -5.375, -1.375, -5.375, -1.375, -0.5, 1.125, -0.5, -0.125, 1.5, 6.375, 1.5, 5.125, -0.5, -5.375, -0.5, -4.125, 1.5, -1.375, 5.125, -1.125, 5.375, -1.125, -5.125, -1.375, -5.375, 0.875, 5.375, 1.125, 5.125, 1.125, -5.375, 0.875, -5.125, 0.0, 0.0, 0.0, 0.0, 0.0, 0.0, 0.0, 0.0, 0.0, 0.0, 0.0, 0.0, 0.0, 0.0, 4.625, -11.38, 4.875, -11.12, 4.875, -17.12, 4.625, -17.38, 0.0, 0.0, 0.0, 0.0, 0.0, 0.0, 6.875, -11.13, 6.875, -9.125, 7.125, -8.875, 7.125, -11.38, 6.875, -9.125, 4.875, -9.125, 4.625, -8.875, 7.125, -8.875, 4.875, -9.125, 4.875, -11.12, 4.625, -11.38, 4.625, -8.875, -10.13, 1.5, -11.38, -0.5, -17.38, -0.5, -16.12, 1.5, -8.875, -0.5, -11.38, -0.5, -10.13, 1.5, -11.38, -0.5, -8.875, -0.5, -10.13, 1.5, 7.125, -0.5, 4.625, -0.5, 5.875, 1.5, 0.0, 0.0, 0.0, 0.0, 0.0, 0.0, 0.0, 0.0, 4.875, -17.12, 6.875, -17.12, 7.125, -17.38, 4.625, -17.38, 4.625, -0.5, 7.125, -0.5, 5.875, 1.5, 0.0, 0.0, 0.0, 0.0, 0.0, 0.0, 0.0, 0.0, -11.38, -0.5, -10.13, 1.5, -16.12, 1.5, -17.38, -0.5, 6.875, -11.13, 7.125, -11.38, 7.125, -17.38, 6.875, -17.12, 0.0, 0.0, 0.0, 0.0, 0.0, 0.0, 0.0, 0.0, 0.0, 0.0, 0.0, 0.0, 0.0, 0.0, 0.0, 0.0, 0.0, 0.0, 0.0, 0.0, 0.0, 0.0, 0.0, 0.0, -1.375, -11.38, -1.125, -11.12, -1.125, -13.12, -1.375, -13.38, 0.0, 0.0, 0.0, 0.0, 0.0, 0.0, 0.0, 0.0, 0.875, -11.13, 0.875, -9.125, 1.125, -8.875, 1.125, -11.38, 0.875, -9.125, -1.125, -9.125, -1.375, -8.875, 1.125, -8.875, -1.125, -9.125, -1.125, -11.12, -1.375, -11.38, -1.375, -8.875, -10.13, 1.5, -11.38, -0.5, -13.38, -0.5, -12.13, 1.5, -8.875, -0.5, -11.38, -0.5, -10.13, 1.5, -11.38, -0.5, -8.875, -0.5, -10.13, 1.5, 1.125, -0.5, -1.375, -0.5, -0.125, 1.5, 0.0, 0.0, 0.0, 0.0, 0.0, 0.0, 0.0, 0.0, -1.125, -13.12, 0.875, -13.13, 1.125, -13.38, -1.375, -13.38, -1.375, -0.5, 1.125, -0.5, -0.125, 1.5, 0.0, 0.0, 0.0, 0.0, 0.0, 0.0, 0.0, 0.0, -11.38, -0.5, -10.13, 1.5, -12.13, 1.5, -13.38, -0.5, 0.875, -11.13, 1.125, -11.38, 1.125, -13.38, 0.875, -13.13, 0.0, 0.0, 0.0, 0.0, 0.0, 0.0, 0.0, 0.0, 0.0, 0.0, 0.0, 0.0, 0.0, 0.0, 8.875, -9.125, 5.875, -9.125, 5.875, -11.12, 8.875, -11.12, 0.3333, 0.0, 0.3333, 0.0, 0.0, 0.0, 0.0, 0.0, 0.0, 0.0, 0.0, 0.0, 0.6667, 0.0, 0.6667, 0.0, 13.88, -3.125, 12.88, -5.125, 15.38, -5.125, 16.88, -5.125, 16.88, -3.125, 5.875, -5.125, 8.875, -5.125, 8.875, -3.125, 5.875, -3.125, 0.0, 0.0, 0.0, 0.0, 0.0, 0.0, 0.0, 0.0, 0.0, 0.0, 0.0, 0.0, 0.0, 0.0, 0.0, 0.0, 0.0, 0.0, 0.0, 0.0, 0.0, 0.0, 0.0, 0.0, 0.0, 0.0, 0.0, 0.0, 0.0, 0.0, 0.0, 0.0, 0.0, 0.0, 0.0, 0.0, 0.0, 0.0, 0.0, 0.0, 0.0, 0.0, 0.0, 0.0, 0.0, 0.0, 0.0, 0.0, 0.0, 0.0, 0.0, 0.0, 0.0, 0.0, 0.6667, 0.0, 0.3333, 0.0, 0.0, 0.0, 13.88, -11.12, 12.88, -9.125, 11.38, -11.12, 0.0, 0.0, 0.0, 0.0, 0.0, 0.0, 0.0, 0.0, 16.88, -9.125, 15.38, -9.125, 12.88, -9.125, 13.88, -11.12, 16.88, -11.12, 0.0, 0.0, 0.0, 0.0, 0.0, 0.0, 0.0, 0.0, -3.125, -6.0, -5.125, -6.0, -5.125, -5.5, -3.125, -5.5, 0.0, 0.0, 0.0, 0.0, 0.0, 0.0, 0.0, 0.0, -9.125, -5.5, -9.125, -6.0, -11.12, -6.0, -11.12, -5.5, 0.0, 0.0, 0.0, 0.0, 0.0, 0.0, 0.0, 0.0, 0.0, 0.0, 0.0, 0.0, 0.0, 0.0, 0.0, 0.0, 0.0, 0.0, 0.0, 0.0, 0.0, 0.0, 0.0, 0.0, 0.0, 0.0, 0.0, 0.0, 0.0, 0.0, 0.0, 1.75, -1.5, 1.75, -1.0, -0.75, 1.0, -0.75, -1.5, 1.75, 0.0, 1.75, 1.0, -0.75, -1.0, -0.75, 1.167, 1.75, -0.1667, 1.75, -0.1667, -0.75, 1.167, -0.75, -0.1667, 1.75, 1.167, 1.75, 1.167, -0.75, -0.1667, -0.75, 0.0, 0.0, 0.0, 0.0, 0.0, 0.0, 0.0, 0.0, 8.875, -9.125, 8.875, -11.12, 11.38, -11.12, 12.88, -9.125, 8.875, -9.125, 11.38, -11.12, 0.0, 0.0, 0.0, 0.0, 0.0, 0.0, 0.0, 0.0, 0.0, 0.0, 0.0, 0.0, 0.0, 0.0, 0.0, 0.0, 0.0, 0.0, 0.0, 0.0, 0.0, 0.0, 0.0, 0.0, 0.0, 0.0, 0.0, 0.0, 0.0, 0.0, 0.0, 0.0, 0.0, 0.0, 0.0, 0.0, 0.0, 0.0, 0.0, 0.0, 0.0, 0.0, 0.0, 0.0, 0.0, 0.0, 0.0, 0.0, 0.0, 0.0, 0.0, 0.0, 0.0, 0.0, 0.0, 0.0, 0.0, 0.0, 0.0, 0.0, 0.0, 0.0, 0.0, 0.0, 0.0, 0.0, 0.0, 0.0, 0.0, 0.0, 0.0, 0.0, 0.0, 0.0, 0.0, 0.0, 0.0, 0.0, 0.0, 0.0, 0.0, 0.0, 0.0, 0.0, 0.0, 0.0, 0.0, 0.0, 0.0, 0.0, 0.0, 0.0, 0.0, 0.0, 0.0, 0.0, 0.0, 0.0, 0.0, 0.0, 0.0, 0.0, 0.0, 0.0, 0.0, 0.0, 0.0, 0.0, 0.0, 0.0, 0.0, 0.0, 0.0, 0.0, 0.0, 0.0, 0.0, 0.0, 0.0, 0.0, 0.0, 0.0, 0.0, 0.0, 0.0, 0.0, 0.0, 0.0, 0.0, 0.0, 0.0, 0.0, 0.0, 0.0, 0.0, 0.0, 0.0, 0.0, 0.0, 0.0, 0.0, 0.0, 0.0, 0.0, 0.0, 0.0, 0.0, 0.0, 0.0, 0.0, 0.0, 0.0, 0.0, 0.0, 0.0, 0.0, 0.0, 0.0, 0.0, 0.0, 0.0, 0.0, 0.0, 0.0, 0.0, 0.0, 0.0, 0.0, 0.0, 0.0, 0.0, 0.0, 0.0, 0.0, 0.0, 0.0, 0.0, 0.0, 0.0, 0.0, 0.0, 0.0, 0.0, 0.0, 8.875, -3.125, 8.875, -5.125, 12.88, -5.125, 13.88, -3.125, 0.0, 0.0, 0.3333, 0.0, 5.875, -11.12, 5.875, -9.125, 0.0, 0.0, 5.875, -9.125, 5.875, -9.125, 0.0, 0.0, 0.6667, 0.0, 0.6667, 0.0, 0.6667, 0.0, 0.6667, 0.0, 0.6667, 0.0, 0.6667, 0.0, 0.6667, 0.0, 0.6667, 0.0, 5.875, -9.125, 0.6667, 0.0, 0.6667, 0.0, 5.875, -9.125, 0.0, 0.0, 0.0, 0.0, 0.0, 0.0, 0.0, 0.0, 0.0, 0.0, 0.0, 0.0, 0.0, 0.0, 6.875, -5.125, 4.875, -5.125, 4.875, -5.125, 6.875, -5.125, 0.0, 0.0, 0.0, 0.0, 0.0, 0.0, 0.0, 0.0, 10.0, 1.5, 12.0, 1.5, 12.0, 2.0, 10.0, 2.0, 0.6667, 0.0, 0.6667, 0.0, 0.6667, 0.0, 0.6667, 0.0, 0.0, 0.0, 0.0, 0.0, 0.0, 0.0, 0.0, 0.0, 12.0, 2.0, 12.0, 1.5, 14.0, 1.5, 14.0, 2.0, 12.0, -6.0, 14.0, -6.0, 14.0, -6.5, 12.0, -6.5, 0.0, 0.0, 0.0, 0.0, 0.0, 0.0, 0.0, 0.0, 14.0, 2.0, 14.0, 1.5, 18.38, 3.5, 18.38, 4.0, 14.0, -6.0, 18.38, -6.0, 18.38, -6.5, 14.0, -6.5, 0.0, 0.0, 0.0, 0.0, 0.0, 0.0, 0.0, 0.0, 18.38, 4.0, 18.38, 3.5, 22.0, 3.5, 22.0, 4.0, 18.38, -6.0, 22.0, -6.0, 22.0, -6.5, 18.38, -6.5, 0.0, 0.0, 0.0, 0.0, 0.0, 0.0, 0.0, 0.0, 0.0, 0.0, 0.0, 0.0, 0.6667, 0.0, 0.0, 0.0, 0.6667, 0.0, 0.0, 0.0, 0.0, 0.0, 0.6667, 0.0, 0.0, 0.0, 0.0, 0.0, 0.0, 0.0, 0.6667, 0.0, 0.0, 0.0, 0.0, 0.0, 0.0, 0.0, 0.0, 0.0, 0.0, 0.0, 0.0, 0.0, 0.0, 0.0, 0.0, 0.0, 0.0, 0.0, 0.0, 0.0, 0.0, 0.0, 0.0, 0.0, 0.0, 0.0, 0.0, 0.0, 0.0, 0.0, 0.6667, 0.0, 0.0, 0.0, 0.0, 0.0, 0.0, 0.0, 0.0, 0.0, 0.0, 0.0, 0.0, 0.0, 0.0, 0.0, 0.0, 0.0, 0.0, 0.0, 0.0, 0.0, 0.0, 0.0, 0.0, 0.0, 0.0, 0.0, 0.0, 0.0, 0.0, 0.0, 0.0, 0.0, 0.0, 0.0, 0.0, 0.0, 0.0, 0.0, 0.0, 0.0, 0.0, 0.0, 0.0, 0.0, 0.0, 0.0, 0.0, 0.0, 0.0, 0.0, 0.0, 0.0, 0.0, 0.0, 0.0, 0.0, 0.0, 0.0, 0.0, 0.0, 0.0, 0.0, 0.0, 0.0, 0.0, 0.0, 0.0, 0.0, 0.0, 0.0, 0.0, 0.0, 0.0, 0.0, 6.875, -5.125, 0.0, 0.0, 0.0, 0.0, 0.0, 0.0, 0.0, 0.0, 0.0, 0.0, 0.0, 0.0, 0.0, 0.0, 0.0, 0.0, 0.0, 0.0, 0.0, 0.0, 6.875, -5.125, 0.0, 0.0, 0.0, 0.0, 0.0, 0.0, 0.0, 0.0, 0.0, 0.0, 0.0, 0.0, 0.0, 0.0, 0.0, 0.0, 0.0, 0.0, 0.0, 0.0, 0.0, 0.0, 0.0, 0.0, 0.0, 0.0, 0.0, 0.0, 0.0, 0.0])
me_level2_001.materials.append(mat_uv_planks_001)
me_level2_001.materials.append(mat_wall_001)
me_level2_001.materials.append(mat_carpet2_001)
me_level2_001.materials.append(mat_cavewall_001)
me_level2_001.materials.append(mat_uv_wall_001)
me_level2_001.use_remesh_fix_poles = True
me_level2_001.use_remesh_preserve_attributes = False
me_level2_001.use_mirror_vertex_groups = False
me_level2_001.update()
me_level2_002 = bpy.data.meshes.new('Level2.002')
me_level2_002.from_pydata([(32.0, 13.0, -6.0), (4.0, 9.0, -2.0), (8.0, 9.0, -2.0), (-8.0, 9.0, -2.0), (-8.0, 7.0, 0.0), (8.0, 6.0, 0.0), (-31.0, 7.0, 6.0), (32.0, 6.0, 0.0), (-31.0, 9.0, 0.0), (-4.0, 9.0, -2.0), (-31.0, 13.0, -6.0), (-8.0, 13.0, -6.0), (8.0, 13.0, -6.0), (8.0, 16.0, 0.0), (32.0, 9.0, -2.0), (-32.0, 13.0, 8.0), (-8.0, 16.0, 0.0), (-31.0, 16.0, 0.0), (39.0, 13.0, -4.768e-07), (36.0, 13.0, -2.0), (28.0, 16.0, -2.0), (28.0, 20.0, 8.0), (8.0, 20.0, 8.0), (32.0, 6.0, 6.0), (39.0, 13.0, 6.0), (39.0, 30.0, -4.768e-07), (36.0, 30.0, -2.0), (32.0, 30.0, -6.0), (28.0, 30.0, -2.0), (39.0, 30.0, 6.0), (8.0, 16.0, 0.0), (-31.0, 13.0, -6.0), (-32.0, 16.0, 8.5), (-32.0, 13.0, 8.0), (-31.0, 16.0, 0.0), (-32.0, 16.0, 0.0), (8.0, 16.0, 0.0), (16.0, 6.0, 0.0), (16.0, 6.0, 6.0), (-16.0, 44.0, 8.0), (-16.0, 44.0, 0.0), (-24.0, 44.0, 8.0), (-24.0, 44.0, 0.0), (-24.0, 58.0, 0.0), (-24.0, 58.0, 8.0), (-16.0, 36.0, 8.0), (-16.0, 36.0, 0.0), (-24.0, 36.0, 8.0), (-4.0, 16.0, 4.0), (-4.0, 16.0, 0.0), (-24.0, 36.0, 0.0), (4.0, 16.0, 0.0), (-24.0, 24.0, 0.0), (-24.0, 36.0, -4.0), (-16.0, 36.0, -4.0), (-24.0, 24.0, -4.0), (4.0, 24.0, -4.0), (4.0, 36.0, 0.0), (4.0, 24.0, 0.0), (4.0, 36.0, -4.0), (4.0, 36.0, 8.0), (-24.0, 24.0, 4.0), (4.0, 24.0, 8.0), (4.0, 16.0, 8.0), (-4.0, 24.0, 4.0), (-4.0, 24.0, 0.0), (-4.0, 24.0, -4.0), (-24.0, 16.0, 4.0), (-24.0, 36.0, 4.0), (-32.0, 16.0, 4.0), (-24.0, 16.0, 0.0), (-24.0, 16.0, 8.0), (-24.0, 24.0, 8.0), (-32.0, 16.0, 0.0), (-32.0, 16.0, 8.0), (8.0, 16.0, 0.0), (8.0, 16.0, 8.0), (8.0, 20.0, 0.0), (8.0, 20.0, 8.0), (-24.0, 23.0, 4.0), (-24.0, 17.0, 4.0), (-24.0, 17.38, 6.123), (-24.0, 19.6, 7.316), (-24.0, 22.04, 6.861), (-27.0, 23.0, 4.0), (-27.0, 17.0, 4.0), (-27.0, 17.38, 6.123), (-27.0, 19.6, 7.316), (-27.0, 22.04, 6.861)], [(35, 36)], [(2, 5, 7, 14), (3, 9, 1, 2, 12, 11), (6, 4, 3, 8), (2, 14, 0, 12), (8, 3, 11, 10), (13, 16, 11, 12), (10, 15, 8), (10, 11, 16, 17), (8, 15, 6), (14, 7, 18, 19), (14, 19, 0), (13, 12, 0, 20), (13, 20, 21, 22), (7, 23, 18), (18, 23, 24), (19, 18, 25, 26), (27, 0, 19, 26), (28, 20, 0, 27), (24, 29, 25, 18), (31, 34, 32, 33), (23, 7, 37, 38), (41, 42, 43, 44), (40, 42, 50, 46), (50, 42, 68), (39, 40, 46, 45), (46, 50, 53, 54), (50, 52, 55, 53), (65, 58, 56, 66), (59, 57, 46, 54), (45, 46, 57, 60), (56, 59, 54, 53, 55, 66), (67, 80, 81, 82, 83, 79, 61, 72, 71), (64, 65, 52, 61), (56, 58, 57, 59), (58, 62, 60, 57), (65, 64, 48, 49), (52, 65, 66, 55), (62, 58, 51, 63), (58, 65, 49, 51), (48, 64, 61, 79, 80, 67), (68, 52, 50), (61, 52, 68), (41, 47, 68), (42, 41, 68), (47, 72, 61, 68), (67, 70, 49, 48), (67, 71, 74, 69), (70, 67, 69, 73), (63, 51, 75, 76), (76, 75, 77, 78), (84, 88, 87, 86, 85), (79, 83, 88, 84), (82, 81, 86, 87), (80, 79, 84, 85), (83, 82, 87, 88), (81, 80, 85, 86)])
me_level2_002.polygons.foreach_set('material_index', [0, 0, 0, 0, 0, 0, 0, 0, 0, 0, 0, 0, 0, 0, 0, 0, 0, 0, 0, 0, 0, 1, 2, 1, 1, 1, 1, 1, 1, 1, 2, 1, 1, 1, 1, 1, 1, 1, 2, 1, 1, 1, 1, 1, 1, 1, 1, 1, 1, 1, 3, 3, 3, 3, 3, 3])
_uv = me_level2_002.uv_layers.new(name='UVMap')
_uv.uv.foreach_set('vector', [1.0, 1.0, 1.0, 1.0, 1.0, 1.0, 0.0, 0.0, 0.0, 1.0, 0.0, 1.0, 1.0, 1.0, 1.0, 1.0, 1.0, 1.0, 0.0, 1.0, 0.0, 1.0, 0.0, 1.0, 0.0, 1.0, 0.0, 0.0, 1.0, 1.0, 0.0, 0.0, 0.0, 0.0, 1.0, 1.0, 0.0, 0.0, 0.0, 1.0, 0.0, 1.0, 0.0, 0.0, 0.0, 0.0, 0.0, 1.0, 0.0, 1.0, 1.0, 1.0, 0.0, 0.0, 0.0, 0.0, 0.0, 0.0, 0.0, 0.0, 0.0, 1.0, 0.0, 1.0, 0.0, 0.0, 0.0, 0.0, 0.0, 0.0, 0.0, 1.0, 0.0, 0.0, 1.0, 1.0, 1.0, 1.0, 0.0, 0.0, 0.0, 0.0, 0.0, 0.0, 0.0, 0.0, 0.0, 0.0, 1.0, 1.0, 1.0, 1.0, 0.0, 0.0, 0.0, 0.0, 0.0, 0.0, 0.0, 0.0, 0.0, 0.0, 1.0, 1.0, 1.0, 1.0, 1.0, 1.0, 1.0, 1.0, 1.0, 1.0, 0.0, 0.0, 0.0, 0.0, 1.0, 1.0, 1.0, 1.0, 0.0, 0.0, 0.0, 0.0, 0.0, 0.0, 0.0, 0.0, 0.0, 0.0, 0.0, 0.0, 0.0, 0.0, 0.0, 0.0, 0.0, 0.0, 0.0, 0.0, 0.0, 0.0, 1.0, 1.0, 1.0, 1.0, 0.0, 0.0, 0.0, 0.0, 0.0, 0.0, 0.0, 0.0, 1.0, 1.0, 1.0, 1.0, 1.0, 1.0, 1.0, 1.0, 0.0, 0.0, 0.0, 1.0, 0.0, 1.0, 0.0, 0.0, 0.0, 0.0, 0.0, 0.0, 0.0, 0.0, 0.0, 0.0, 0.0, 1.0, 0.0, 1.0, 0.0, 0.5, 0.0, 0.0, 0.0, 0.0, 0.0, 0.0, 0.0, 0.0, 0.0, 0.0, 0.0, 0.0, 0.0, 0.0, 0.0, 0.0, 0.0, 0.0, 0.0, 0.0, 0.0, 0.0, 0.0, 0.0, 0.0, 0.0, 0.0, 0.0, 0.0, 0.0, 0.0, 0.0, 0.0, 0.0, 0.0, 0.0, 0.0, 0.0, 0.0, 0.0, 0.0, 0.0, 0.0, 0.0, 0.0, 0.0, 0.0, 0.0, 0.0, 0.0, 0.0, 0.0, 0.0, 0.0, 0.0, 0.0, 0.0, 0.0, 0.0, 0.0, 0.0, 0.0, 0.0, 0.0, 0.0, 0.0, 0.0, 0.0, 0.0, 0.0, 0.0, 0.0, 0.0, 0.0, 0.0, 0.0, 0.0, 0.0, 0.0, 0.0, 0.0, 0.0, 0.0, 0.0, 0.0, 0.0, 0.0, 0.0, 0.0, 0.0, 0.0, 0.0, 0.0, 0.0, 0.0, 0.0, 0.0, 0.0, 0.0, 0.0, 0.0, 0.0, 0.0, 0.0, 0.0, 0.0, 0.0, 0.0, 0.0, 0.0, 0.0, 0.0, 0.0, 0.0, 0.0, 0.0, 0.0, 0.0, 0.0, 0.0, 0.0, 0.0, 0.0, 0.0, 0.0, 0.0, 0.0, 0.0, 0.0, 0.0, 0.0, 0.0, 0.0, 0.0, 0.0, 0.0, 0.0, 0.0, 0.0, 0.0, 0.0, 0.0, 0.0, 0.0, 0.0, 0.0, 0.0, 0.5, 0.0, 0.0, 0.0, 1.0, 0.0, 0.0, 0.0, 0.0, 0.0, 0.5, 0.0, 0.0, 0.0, 0.0, 0.0, 0.5, 0.0, 1.0, 0.0, 0.0, 0.0, 0.5, 0.0, 0.0, 0.0, 0.0, 0.0, 0.0, 0.0, 0.5, 0.0, 0.0, 0.0, 0.0, 0.0, 0.0, 0.0, 0.0, 0.0, 0.0, 0.0, 0.0, 0.0, 0.0, 0.0, 0.0, 0.0, 0.0, 0.0, 0.0, 0.0, 0.0, 0.0, 0.0, 0.0, 0.0, 0.0, 0.0, 0.0, 0.0, 0.0, 0.0, 0.0, 0.0, 0.0, 0.0, 0.0, 0.0, 0.0, 0.0, -0.06498, 0.4467, 0.2536, 1.4, 1.068, 1.552, 1.808, 1.154, 1.935, 0.4467, 0.4167, 0.4467, 0.4167, 1.4, 1.417, 1.4, 1.417, 0.4467, 0.4167, 1.068, 0.4167, 1.808, 1.417, 1.808, 1.417, 1.068, 0.4167, 1.935, 0.4167, -0.06498, 1.417, -0.06498, 1.417, 1.935, 0.4167, 0.2536, 0.4167, 1.068, 1.417, 1.068, 1.417, 0.2536, 0.4167, 1.154, 0.4167, 0.4467, 1.417, 0.4467, 1.417, 1.154])
me_level2_002.materials.append(mat_cavewall_001)
me_level2_002.materials.append(mat_walls)
me_level2_002.materials.append(mat_grass)
me_level2_002.materials.append(mat_uv_riverrock)
me_level2_002.use_remesh_fix_poles = True
me_level2_002.use_remesh_preserve_attributes = False
me_level2_002.use_mirror_vertex_groups = False
me_level2_002.update()
me_level2_003 = bpy.data.meshes.new('Level2.003')
me_level2_003.from_pydata([(40.0, 6.0, -1.0), (-32.0, 6.0, -1.0), (40.0, 58.0, -1.0), (-32.0, 58.0, -1.0)], [], [(1, 0, 2, 3)])
_uv = me_level2_003.uv_layers.new(name='UVMap')
_uv.uv.foreach_set('vector', [-17.5, -12.5, 18.5, -12.5, 18.5, 13.5, -17.5, 13.5])
me_level2_003.use_remesh_fix_poles = True
me_level2_003.use_remesh_preserve_attributes = False
me_level2_003.use_mirror_vertex_groups = False
me_level2_003.update()

# ---- objects
ob_sb_skatepark_interior = bpy.data.objects.new('sb_skatepark_interior', me_plane)
ob_level1_001 = bpy.data.objects.new('Level1.001', me_level2_001)
ob_sb_swamp_facade = bpy.data.objects.new('sb_swamp_facade', me_level2_002)
ob_sb_swamp_water = bpy.data.objects.new('sb_swamp_Water', me_level2_003)
_N = mat_wall.node_tree.nodes; _L = mat_wall.node_tree.links
n0 = _N.new('ShaderNodeBsdfPrincipled'); n0.name = 'Principled BSDF'; n0.location = (10, 300)
n0.distribution = 'GGX'
n0.subsurface_method = 'BURLEY'
n0.inputs[3].default_value = 1.45
n0.inputs[27].default_value = (0.0, 0.0, 0.0, 1.0)
n0.inputs[28].default_value = 1.0
n1 = _N.new('ShaderNodeOutputMaterial'); n1.name = 'Material Output'; n1.location = (300, 300)
n2 = _N.new('ShaderNodeTexImage'); n2.name = 'Image Texture'; n2.location = (-280, 275)
n2.image = img_tx_wall_black_200_png
n2.projection = 'BOX'
n2.interpolation = 'Closest'
n3 = _N.new('ShaderNodeTexCoord'); n3.name = 'Texture Coordinate'; n3.location = (-704, 181)
n3.object = None
n4 = _N.new('ShaderNodeMapping'); n4.name = 'Mapping'; n4.location = (-485, 223)
n4.inputs[3].default_value = (0.5, 0.5, 0.5)
_L.new(n0.outputs[0], n1.inputs[0])
_L.new(n2.outputs[0], n0.inputs[0])
_L.new(n4.outputs[0], n2.inputs[0])
_L.new(n3.outputs[3], n4.inputs[0])
n1.is_active_output = True
_N = mat_wall_001.node_tree.nodes; _L = mat_wall_001.node_tree.links
n0 = _N.new('ShaderNodeBsdfPrincipled'); n0.name = 'Principled BSDF'; n0.location = (10, 300)
n0.distribution = 'GGX'
n0.subsurface_method = 'BURLEY'
n0.inputs[3].default_value = 1.45
n0.inputs[27].default_value = (0.0, 0.0, 0.0, 1.0)
n0.inputs[28].default_value = 1.0
n1 = _N.new('ShaderNodeOutputMaterial'); n1.name = 'Material Output'; n1.location = (300, 300)
n2 = _N.new('ShaderNodeTexImage'); n2.name = 'Image Texture'; n2.location = (-280, 275)
n2.image = img_tx_wall_black_200_png_001
n2.projection = 'BOX'
n2.interpolation = 'Closest'
n3 = _N.new('ShaderNodeTexCoord'); n3.name = 'Texture Coordinate'; n3.location = (-704, 181)
n3.object = ob_level1_001
n4 = _N.new('ShaderNodeMapping'); n4.name = 'Mapping'; n4.location = (-485, 223)
n4.inputs[3].default_value = (0.5, 0.5, 0.5)
_L.new(n0.outputs[0], n1.inputs[0])
_L.new(n2.outputs[0], n0.inputs[0])
_L.new(n4.outputs[0], n2.inputs[0])
_L.new(n3.outputs[3], n4.inputs[0])
n1.is_active_output = True

# ---- transforms, parenting, visibility, modifiers, constraints
ob_sb_skatepark_interior.location = (0.0, 0.0, 0.0)
ob_sb_skatepark_interior.lineart.crease_threshold = 0.0
ob_level1_001.location = (-108.0, 0.0, 0.0)
ob_level1_001.lineart.crease_threshold = 0.0
ob_sb_swamp_facade.location = (4.0, -6.0, 0.0)
ob_sb_swamp_facade.lineart.crease_threshold = 0.0
ob_sb_swamp_water.location = (4.0, -6.0, 0.5)
ob_sb_swamp_water.lineart.crease_threshold = 0.0

# ---- collection membership
col_scene.objects.link(ob_sb_skatepark_interior)
col_scene.objects.link(ob_level1_001)
col_scene.objects.link(ob_sb_swamp_facade)
col_scene.objects.link(ob_sb_swamp_water)

# ---- scene / render settings (as saved in the file)
scene.frame_start = 1; scene.frame_end = 250; scene.frame_set(2)
scene.render.engine = 'BLENDER_EEVEE_NEXT'
scene.cycles.use_denoising = False
scene.cycles.samples = 128
scene.cycles.sampling_pattern = 'TABULATED_SOBOL'
scene.cycles.use_adaptive_sampling = False
scene.cycles.use_light_tree = False
scene.view_settings.view_transform = 'Filmic'
bpy.context.view_layer.update()

# ---- added for rendering (the .blend has no active camera and no usable light): camera, sun
cam_auto = bpy.data.cameras.new('AutoCamera')
cam_auto.lens = 50.0
cam_auto.sensor_width = 36.0
cam_auto.clip_end = 3703.07
ob_auto_camera = bpy.data.objects.new('AutoCamera', cam_auto)
scene.collection.objects.link(ob_auto_camera)
ob_auto_camera.location = (163.002, -267.202, 170.302)
ob_auto_camera.rotation_euler = (1.09748, -7.21219e-08, 0.694738)
scene.camera = ob_auto_camera
light_auto_sun = bpy.data.lights.new('AutoSun', 'SUN')
light_auto_sun.energy = 3.0
light_auto_sun.angle = 0.0523599
ob_auto_sun = bpy.data.objects.new('AutoSun', light_auto_sun)
scene.collection.objects.link(ob_auto_sun)
ob_auto_sun.rotation_euler = (0.872665, 0.174533, 0.523599)
bpy.context.view_layer.update()
